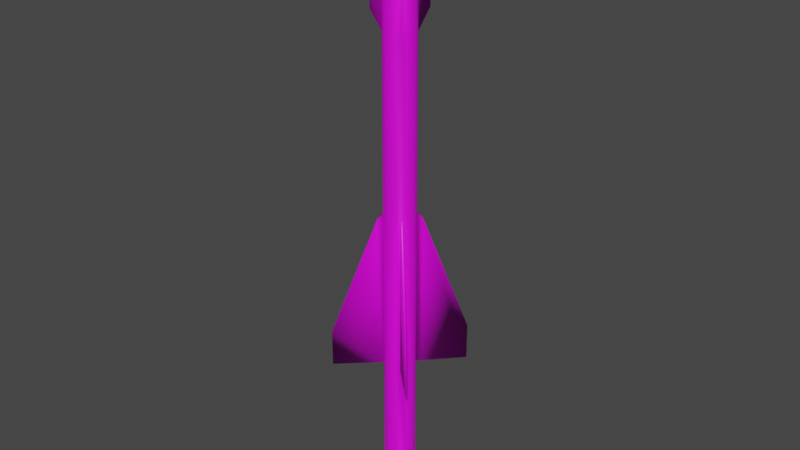 # Source: R-23R.blend  (saved by Blender 2.80.75; exported with 4.5.12 LTS)
import bpy
from mathutils import Matrix  # noqa: F401  (used for matrix-valued properties, if any)

bpy.ops.wm.read_factory_settings(use_empty=True)
scene = bpy.context.scene
scene.name = 'Scene'

# ---- collections
col_collection = bpy.data.collections.new('Collection'); scene.collection.children.link(col_collection)

# ---- images (referenced by path relative to the original .blend; pixels are not part of the script)
import os
ASSET_DIR = os.environ.get("B2B_ASSET_DIR", "")  # directory of the original .blend (textures are referenced by path, not embedded)
HERE = os.path.dirname(os.path.abspath(__file__))  # packed textures are extracted next to this script under _unpacked/

def load_image(name, relpath, width, height, colorspace="sRGB"):
    """Load a texture the original file referenced (path relative to the .blend, or extracted next to this script)."""
    p = next((c for c in (os.path.join(HERE, relpath), os.path.join(ASSET_DIR, relpath)) if relpath and os.path.exists(c)), "")
    if p:
        img = bpy.data.images.load(p, check_existing=True)
        img.name = name
    else:  # same state as the original file: an image datablock whose file is absent (Cycles renders it pink)
        img = bpy.data.images.new(name, width, height)
        img.source = "FILE"
        img.filepath = "//" + (relpath or name)
    img.colorspace_settings.name = colorspace
    return img
img_r_23_png = load_image('R-23.png', 'R-23.png', 1024, 1024, 'sRGB')

# ---- materials (node trees are filled in below, after node groups)
mat_r23 = bpy.data.materials.new('R23')
mat_r23.use_transparent_shadow = False

# ---- material node trees
mat_r23.use_nodes = True; mat_r23.node_tree.nodes.clear()
_N = mat_r23.node_tree.nodes; _L = mat_r23.node_tree.links
n0 = _N.new('ShaderNodeOutputMaterial'); n0.name = 'Material Output'; n0.location = (300, 300)
n1 = _N.new('ShaderNodeBsdfPrincipled'); n1.name = 'Principled BSDF'; n1.location = (10, 300)
n1.distribution = 'GGX'
n1.subsurface_method = 'BURLEY'
n1.inputs[3].default_value = 1.45
n1.inputs[27].default_value = (0.0, 0.0, 0.0, 1.0)
n1.inputs[28].default_value = 1.0
n2 = _N.new('ShaderNodeTexImage'); n2.name = 'Image Texture'; n2.location = (-287, 206)
n2.image = img_r_23_png
_L.new(n1.outputs[0], n0.inputs[0])
_L.new(n2.outputs[0], n1.inputs[0])
n0.is_active_output = True

# ---- world
world_world = bpy.data.worlds.new('World'); scene.world = world_world
world_world.use_nodes = True; world_world.node_tree.nodes.clear()
_N = world_world.node_tree.nodes; _L = world_world.node_tree.links
n0 = _N.new('ShaderNodeOutputWorld'); n0.name = 'World Output'; n0.location = (300, 300)
n1 = _N.new('ShaderNodeBackground'); n1.name = 'Background'; n1.location = (10, 300)
n1.inputs[0].default_value = (0.05088, 0.05088, 0.05088, 1.0)
_L.new(n1.outputs[0], n0.inputs[0])
n0.is_active_output = True
world_world.color = (0.05088, 0.05088, 0.05088)
world_world.use_sun_shadow = False
world_world.sun_shadow_jitter_overblur = 0.0

# ---- meshes
me_cylinder = bpy.data.meshes.new('Cylinder')
me_cylinder.from_pydata([(-0.5063, 0.6174, -19.58), (-0.6341, 0.7732, 16.16), (-0.3761, 0.7043, -19.58), (-0.4711, 0.8821, 16.16), (-0.2315, 0.7642, -19.58), (-0.2899, 0.957, 16.16), (-0.07797, 0.7946, -19.58), (-0.09765, 0.9952, 16.16), (0.07856, 0.7946, -19.58), (0.09839, 0.9951, 16.16), (0.2321, 0.764, -19.58), (0.2906, 0.9568, 16.16), (0.3767, 0.704, -19.58), (0.4717, 0.8817, 16.16), (0.5068, 0.617, -19.58), (0.6347, 0.7728, 16.16), (0.6174, 0.5063, -19.58), (0.7732, 0.6341, 16.16), (0.7043, 0.3761, -19.58), (0.8821, 0.4711, 16.16), (0.7642, 0.2315, -19.58), (0.957, 0.2899, 16.16), (0.7946, 0.07797, -19.58), (0.9952, 0.09765, 16.16), (0.7946, -0.07856, -19.58), (0.9951, -0.09839, 16.16), (0.764, -0.2321, -19.58), (0.9568, -0.2906, 16.16), (0.704, -0.3767, -19.58), (0.8817, -0.4717, 16.16), (0.617, -0.5068, -19.58), (0.7728, -0.6347, 16.16), (0.5063, -0.6174, -19.58), (0.6341, -0.7732, 16.16), (0.3761, -0.7043, -19.58), (0.4711, -0.8821, 16.16), (0.2315, -0.7642, -19.58), (0.2899, -0.957, 16.16), (0.07797, -0.7946, -19.58), (0.09765, -0.9952, 16.16), (-0.07856, -0.7946, -19.58), (-0.09839, -0.9951, 16.16), (-0.2321, -0.764, -19.58), (-0.2906, -0.9568, 16.16), (-0.3767, -0.704, -19.58), (-0.4717, -0.8817, 16.16), (-0.5068, -0.617, -19.58), (-0.6347, -0.7728, 16.16), (-0.6174, -0.5063, -19.58), (-0.7732, -0.6341, 16.16), (-0.7043, -0.3761, -19.58), (-0.8821, -0.4711, 16.16), (-0.7642, -0.2315, -19.58), (-0.957, -0.2899, 16.16), (-0.7946, -0.07797, -19.58), (-0.9952, -0.09765, 16.16), (-0.7946, 0.07856, -19.58), (-0.9951, 0.09839, 16.16), (-0.764, 0.2321, -19.58), (-0.9568, 0.2906, 16.16), (-0.704, 0.3767, -19.58), (-0.8817, 0.4717, 16.16), (-0.617, 0.5068, -19.58), (-0.7728, 0.6347, 16.16), (-0.4096, 0.767, 16.96), (-0.5514, 0.6723, 16.96), (-0.2521, 0.8322, 16.96), (-0.08491, 0.8654, 16.96), (0.08555, 0.8653, 16.96), (0.2527, 0.832, 16.96), (0.4102, 0.7667, 16.96), (0.5519, 0.6719, 16.96), (0.6723, 0.5514, 16.96), (0.767, 0.4096, 16.96), (0.8322, 0.2521, 16.96), (0.8654, 0.08491, 16.96), (0.8653, -0.08555, 16.96), (0.832, -0.2527, 16.96), (0.7667, -0.4102, 16.96), (0.6719, -0.5519, 16.96), (0.5514, -0.6723, 16.96), (0.4096, -0.767, 16.96), (0.2521, -0.8322, 16.96), (0.0849, -0.8654, 16.96), (-0.08555, -0.8653, 16.96), (-0.2527, -0.832, 16.96), (-0.4102, -0.7667, 16.96), (-0.5519, -0.6719, 16.96), (-0.6723, -0.5514, 16.96), (-0.767, -0.4096, 16.96), (-0.8322, -0.2521, 16.96), (-0.8654, -0.0849, 16.96), (-0.8653, 0.08555, 16.96), (-0.832, 0.2527, 16.96), (-0.7667, 0.4102, 16.96), (-0.6719, 0.5519, 16.96), (-0.3536, 0.6621, 17.64), (-0.4759, 0.5804, 17.64), (-0.2176, 0.7183, 17.64), (-0.07329, 0.747, 17.64), (0.07384, 0.7469, 17.64), (0.2181, 0.7182, 17.64), (0.3541, 0.6618, 17.64), (0.4764, 0.58, 17.64), (0.5804, 0.4759, 17.64), (0.6621, 0.3536, 17.64), (0.7183, 0.2176, 17.64), (0.747, 0.07329, 17.64), (0.7469, -0.07384, 17.64), (0.7182, -0.2181, 17.64), (0.6618, -0.3541, 17.64), (0.58, -0.4764, 17.64), (0.4759, -0.5804, 17.64), (0.3536, -0.6621, 17.64), (0.2176, -0.7183, 17.64), (0.07329, -0.747, 17.64), (-0.07385, -0.7469, 17.64), (-0.2181, -0.7182, 17.64), (-0.3541, -0.6618, 17.64), (-0.4764, -0.58, 17.64), (-0.5804, -0.4759, 17.64), (-0.6621, -0.3536, 17.64), (-0.7183, -0.2176, 17.64), (-0.747, -0.07329, 17.64), (-0.7469, 0.07385, 17.64), (-0.7182, 0.2181, 17.64), (-0.6618, 0.3541, 17.64), (-0.58, 0.4764, 17.64), (-0.2687, 0.5031, 18.21), (-0.3617, 0.441, 18.21), (-0.1654, 0.5459, 18.21), (-0.05569, 0.5676, 18.21), (0.05611, 0.5676, 18.21), (0.1658, 0.5457, 18.21), (0.269, 0.5029, 18.21), (0.362, 0.4408, 18.21), (0.441, 0.3617, 18.21), (0.5031, 0.2687, 18.21), (0.5459, 0.1654, 18.21), (0.5676, 0.05569, 18.21), (0.5676, -0.05611, 18.21), (0.5457, -0.1658, 18.21), (0.5029, -0.269, 18.21), (0.4408, -0.362, 18.21), (0.3617, -0.441, 18.21), (0.2687, -0.5031, 18.21), (0.1654, -0.5459, 18.21), (0.05569, -0.5676, 18.21), (-0.05612, -0.5676, 18.21), (-0.1658, -0.5457, 18.21), (-0.269, -0.5029, 18.21), (-0.362, -0.4408, 18.21), (-0.441, -0.3617, 18.21), (-0.5031, -0.2687, 18.21), (-0.5459, -0.1654, 18.21), (-0.5676, -0.05569, 18.21), (-0.5676, 0.05612, 18.21), (-0.5457, 0.1658, 18.21), (-0.5029, 0.269, 18.21), (-0.4408, 0.362, 18.21), (-0.1663, 0.3114, 18.88), (-0.2239, 0.273, 18.88), (-0.1024, 0.3379, 18.88), (-0.03448, 0.3514, 18.88), (0.03474, 0.3514, 18.88), (0.1026, 0.3378, 18.88), (0.1666, 0.3113, 18.88), (0.2241, 0.2728, 18.88), (0.273, 0.2239, 18.88), (0.3114, 0.1663, 18.88), (0.3379, 0.1024, 18.88), (0.3514, 0.03448, 18.88), (0.3514, -0.03474, 18.88), (0.3378, -0.1026, 18.88), (0.3113, -0.1666, 18.88), (0.2728, -0.2241, 18.88), (0.2239, -0.273, 18.88), (0.1663, -0.3114, 18.88), (0.1024, -0.3379, 18.88), (0.03448, -0.3514, 18.88), (-0.03474, -0.3514, 18.88), (-0.1026, -0.3378, 18.88), (-0.1666, -0.3113, 18.88), (-0.2241, -0.2728, 18.88), (-0.273, -0.2239, 18.88), (-0.3114, -0.1663, 18.88), (-0.3379, -0.1024, 18.88), (-0.3514, -0.03448, 18.88), (-0.3514, 0.03474, 18.88), (-0.3378, 0.1026, 18.88), (-0.3113, 0.1666, 18.88), (-0.2728, 0.2241, 18.88), (-1.869e-06, 7.511e-07, 19.69), (-0.6341, 0.7732, -9.461), (-0.4711, 0.8821, -9.461), (-0.2899, 0.957, -9.461), (-0.09765, 0.9952, -9.461), (0.09839, 0.9951, -9.461), (0.2906, 0.9568, -9.461), (0.4717, 0.8817, -9.461), (0.6347, 0.7728, -9.461), (0.7732, 0.6341, -9.461), (0.8821, 0.4711, -9.461), (0.957, 0.2899, -9.461), (0.9952, 0.09765, -9.461), (0.9951, -0.09839, -9.461), (0.9568, -0.2906, -9.461), (0.8817, -0.4717, -9.461), (0.7728, -0.6347, -9.461), (0.6341, -0.7732, -9.461), (0.4711, -0.8821, -9.461), (0.2899, -0.957, -9.461), (0.09765, -0.9952, -9.461), (-0.09839, -0.9951, -9.461), (-0.2906, -0.9568, -9.461), (-0.4717, -0.8817, -9.461), (-0.6347, -0.7728, -9.461), (-0.7732, -0.6341, -9.461), (-0.8821, -0.4711, -9.461), (-0.957, -0.2899, -9.461), (-0.9952, -0.09765, -9.461), (-0.9951, 0.09839, -9.461), (-0.9568, 0.2906, -9.461), (-0.8817, 0.4717, -9.461), (-0.7728, 0.6347, -9.461), (-0.6341, 0.7732, 0.8586), (-0.4711, 0.8821, 0.8586), (-0.2899, 0.957, 0.8586), (-0.09765, 0.9952, 0.8586), (0.09839, 0.9951, 0.8586), (0.2906, 0.9568, 0.8586), (0.4717, 0.8817, 0.8586), (0.6347, 0.7728, 0.8586), (0.7732, 0.6341, 0.8586), (0.8821, 0.4711, 0.8586), (0.957, 0.2899, 0.8586), (0.9952, 0.09765, 0.8586), (0.9951, -0.09839, 0.8586), (0.9568, -0.2906, 0.8586), (0.8817, -0.4717, 0.8586), (0.7728, -0.6347, 0.8586), (0.6341, -0.7732, 0.8586), (0.4711, -0.8821, 0.8586), (0.2899, -0.957, 0.8586), (0.09765, -0.9952, 0.8586), (-0.09839, -0.9951, 0.8586), (-0.2906, -0.9568, 0.8586), (-0.4717, -0.8817, 0.8586), (-0.6347, -0.7728, 0.8586), (-0.7732, -0.6341, 0.8586), (-0.8821, -0.4711, 0.8586), (-0.957, -0.2899, 0.8586), (-0.9952, -0.09765, 0.8586), (-0.9951, 0.09839, 0.8586), (-0.9568, 0.2906, 0.8586), (-0.8817, 0.4717, 0.8586), (-0.7728, 0.6347, 0.8586), (-0.6341, 0.7732, 11.82), (-0.4711, 0.8821, 11.82), (-0.2899, 0.957, 11.82), (-0.09765, 0.9952, 11.82), (0.09839, 0.9951, 11.82), (0.2906, 0.9568, 11.82), (0.4717, 0.8817, 11.82), (0.6347, 0.7728, 11.82), (0.7732, 0.6341, 11.82), (0.8821, 0.4711, 11.82), (0.957, 0.2899, 11.82), (0.9952, 0.09765, 11.82), (0.9951, -0.09839, 11.82), (0.9568, -0.2906, 11.82), (0.8817, -0.4717, 11.82), (0.7728, -0.6347, 11.82), (0.6341, -0.7732, 11.82), (0.4711, -0.8821, 11.82), (0.2899, -0.957, 11.82), (0.09765, -0.9952, 11.82), (-0.09839, -0.9951, 11.82), (-0.2906, -0.9568, 11.82), (-0.4717, -0.8817, 11.82), (-0.6347, -0.7728, 11.82), (-0.7732, -0.6341, 11.82), (-0.8821, -0.4711, 11.82), (-0.957, -0.2899, 11.82), (-0.9952, -0.09765, 11.82), (-0.9951, 0.09839, 11.82), (-0.9568, 0.2906, 11.82), (-0.8817, 0.4717, 11.82), (-0.7728, 0.6347, 11.82), (-0.6341, 0.7732, 15.19), (-0.4711, 0.8821, 15.19), (-0.2899, 0.957, 15.19), (-0.09765, 0.9952, 15.19), (0.09839, 0.9951, 15.19), (0.2906, 0.9568, 15.19), (0.4717, 0.8817, 15.19), (0.6347, 0.7728, 15.19), (0.7732, 0.6341, 15.19), (0.8821, 0.4711, 15.19), (0.957, 0.2899, 15.19), (0.9952, 0.09765, 15.19), (0.9951, -0.09839, 15.19), (0.9568, -0.2906, 15.19), (0.8817, -0.4717, 15.19), (0.7728, -0.6347, 15.19), (0.6341, -0.7732, 15.19), (0.4711, -0.8821, 15.19), (0.2899, -0.957, 15.19), (0.09765, -0.9952, 15.19), (-0.09839, -0.9951, 15.19), (-0.2906, -0.9568, 15.19), (-0.4717, -0.8817, 15.19), (-0.6347, -0.7728, 15.19), (-0.7732, -0.6341, 15.19), (-0.8821, -0.4711, 15.19), (-0.957, -0.2899, 15.19), (-0.9952, -0.09765, 15.19), (-0.9951, 0.09839, 15.19), (-0.9568, 0.2906, 15.19), (-0.8817, 0.4717, 15.19), (-0.7728, 0.6347, 15.19), (-0.4711, 0.8821, -19.33), (-0.2899, 0.957, -19.33), (-0.09765, 0.9952, -19.33), (0.09839, 0.9951, -19.33), (0.2906, 0.9568, -19.33), (0.4717, 0.8817, -19.33), (0.6347, 0.7728, -19.33), (0.7732, 0.6341, -19.33), (0.8821, 0.4711, -19.33), (0.957, 0.2899, -19.33), (0.9952, 0.09765, -19.33), (0.9951, -0.09839, -19.33), (0.9568, -0.2906, -19.33), (0.8817, -0.4717, -19.33), (0.7728, -0.6347, -19.33), (0.6341, -0.7732, -19.33), (0.4711, -0.8821, -19.33), (0.2899, -0.957, -19.33), (0.09765, -0.9952, -19.33), (-0.09838, -0.9951, -19.33), (-0.2906, -0.9568, -19.33), (-0.4717, -0.8817, -19.33), (-0.6347, -0.7728, -19.33), (-0.7732, -0.6341, -19.33), (-0.8821, -0.4711, -19.33), (-0.957, -0.2899, -19.33), (-0.9952, -0.09765, -19.33), (-0.9951, 0.09839, -19.33), (-0.9568, 0.2906, -19.33), (-0.8817, 0.4717, -19.33), (-0.7728, 0.6347, -19.33), (-0.6341, 0.7732, -19.33), (-0.6341, 0.7732, -17.39), (-0.4711, 0.8821, -17.39), (-0.2899, 0.957, -17.39), (-0.09765, 0.9952, -17.39), (0.09839, 0.9951, -17.39), (0.2906, 0.9568, -17.39), (0.4717, 0.8817, -17.39), (0.6347, 0.7728, -17.39), (0.7732, 0.6341, -17.39), (0.8821, 0.4711, -17.39), (0.957, 0.2899, -17.39), (0.9952, 0.09765, -17.39), (0.9951, -0.09839, -17.39), (0.9568, -0.2906, -17.39), (0.8817, -0.4717, -17.39), (0.7728, -0.6347, -17.39), (0.6341, -0.7732, -17.39), (0.4711, -0.8821, -17.39), (0.2899, -0.957, -17.39), (0.09765, -0.9952, -17.39), (-0.09838, -0.9951, -17.39), (-0.2906, -0.9568, -17.39), (-0.4717, -0.8817, -17.39), (-0.6347, -0.7728, -17.39), (-0.7732, -0.6341, -17.39), (-0.8821, -0.4711, -17.39), (-0.957, -0.2899, -17.39), (-0.9952, -0.09765, -17.39), (-0.9951, 0.09839, -17.39), (-0.9568, 0.2906, -17.39), (-0.8817, 0.4717, -17.39), (-0.7728, 0.6347, -17.39), (0.9983, -0.8603, 0.5396), (0.9983, -0.8603, -9.461), (0.8596, -0.9989, 0.5396), (0.8596, -0.9989, -9.461), (2.958, -2.961, -7.117), (2.958, -2.961, -9.461), (-0.9983, 0.8603, 0.5396), (-0.9983, 0.8603, -9.461), (-0.8596, 0.9989, -9.461), (-0.8596, 0.9989, 0.5396), (-2.958, 2.961, -7.117), (-2.958, 2.961, -9.461), (1.889, 1.887, -17.87), (1.607, 1.605, -19.17), (0.8603, 0.9983, 0.5396), (0.8603, 0.9983, -9.461), (0.9989, 0.8596, 0.5396), (0.9989, 0.8596, -9.461), (2.961, 2.958, -7.117), (2.961, 2.958, -9.461), (-0.8603, -0.9983, 0.5396), (-0.8603, -0.9983, -9.461), (-0.9989, -0.8596, 0.5396), (-0.9989, -0.8596, -9.461), (-2.961, -2.958, -7.117), (-2.961, -2.958, -9.461), (1.154, -1.155, 13.1), (1.154, -1.155, 14.0), (-1.889, -1.887, -17.87), (-1.607, -1.605, -19.17), (-1.154, 1.155, 13.1), (-1.154, 1.155, 14.0), (-1.887, 1.889, -17.87), (-1.605, 1.607, -19.17), (1.887, -1.889, -17.87), (1.605, -1.607, -19.17), (-1.155, -1.154, 14.0), (-1.155, -1.154, 13.1), (1.155, 1.154, 14.0), (1.155, 1.154, 13.1), (-0.6341, 0.7732, -19.58), (-0.4711, 0.8821, -19.58), (-0.2899, 0.957, -19.58), (-0.09765, 0.9952, -19.58), (0.09839, 0.9951, -19.58), (0.2906, 0.9568, -19.58), (0.4717, 0.8817, -19.58), (0.6347, 0.7728, -19.58), (0.7732, 0.6341, -19.58), (0.8821, 0.4711, -19.58), (0.957, 0.2899, -19.58), (0.9952, 0.09765, -19.58), (0.9951, -0.09839, -19.58), (0.9568, -0.2906, -19.58), (0.8817, -0.4717, -19.58), (0.7728, -0.6347, -19.58), (0.6341, -0.7732, -19.58), (0.4711, -0.8821, -19.58), (0.2899, -0.957, -19.58), (0.09765, -0.9952, -19.58), (-0.09838, -0.9951, -19.58), (-0.2906, -0.9568, -19.58), (-0.4717, -0.8817, -19.58), (-0.6347, -0.7728, -19.58), (-0.7732, -0.6341, -19.58), (-0.8821, -0.4711, -19.58), (-0.957, -0.2899, -19.58), (-0.9952, -0.09765, -19.58), (-0.9951, 0.09839, -19.58), (-0.9568, 0.2906, -19.58), (-0.8817, 0.4717, -19.58), (-0.7728, 0.6347, -19.58), (-0.5063, 0.6174, -17.97), (-0.3761, 0.7043, -17.97), (-0.2315, 0.7642, -17.97), (-0.07797, 0.7946, -17.97), (0.07856, 0.7946, -17.97), (0.2321, 0.764, -17.97), (0.3767, 0.704, -17.97), (0.5068, 0.617, -17.97), (0.6174, 0.5063, -17.97), (0.7043, 0.3761, -17.97), (0.7642, 0.2315, -17.97), (0.7946, 0.07797, -17.97), (0.7946, -0.07856, -17.97), (0.764, -0.2321, -17.97), (0.704, -0.3767, -17.97), (0.617, -0.5068, -17.97), (0.5063, -0.6174, -17.97), (0.3761, -0.7043, -17.97), (0.2315, -0.7642, -17.97), (0.07797, -0.7946, -17.97), (-0.07856, -0.7946, -17.97), (-0.2321, -0.764, -17.97), (-0.3767, -0.704, -17.97), (-0.5068, -0.617, -17.97), (-0.6174, -0.5063, -17.97), (-0.7043, -0.3761, -17.97), (-0.7642, -0.2315, -17.97), (-0.7946, -0.07797, -17.97), (-0.7946, 0.07856, -17.97), (-0.764, 0.2321, -17.97), (-0.704, 0.3767, -17.97), (-0.617, 0.5068, -17.97), (-0.2903, 0.354, -17.97), (-0.2157, 0.4038, -17.97), (-0.1327, 0.4382, -17.97), (-0.0447, 0.4556, -17.97), (0.04505, 0.4556, -17.97), (0.1331, 0.4381, -17.97), (0.216, 0.4037, -17.97), (0.2906, 0.3538, -17.97), (0.354, 0.2903, -17.97), (0.4038, 0.2157, -17.97), (0.4382, 0.1327, -17.97), (0.4556, 0.04471, -17.97), (0.4556, -0.04504, -17.97), (0.4381, -0.1331, -17.97), (0.4037, -0.216, -17.97), (0.3538, -0.2906, -17.97), (0.2903, -0.354, -17.97), (0.2157, -0.4038, -17.97), (0.1327, -0.4382, -17.97), (0.04471, -0.4556, -17.97), (-0.04504, -0.4556, -17.97), (-0.1331, -0.4381, -17.97), (-0.216, -0.4037, -17.97), (-0.2906, -0.3538, -17.97), (-0.354, -0.2903, -17.97), (-0.4038, -0.2157, -17.97), (-0.4382, -0.1327, -17.97), (-0.4556, -0.04471, -17.97), (-0.4556, 0.04504, -17.97), (-0.4381, 0.1331, -17.97), (-0.4037, 0.216, -17.97), (-0.3538, 0.2906, -17.97), (-0.2903, 0.354, -17.97), (-0.2157, 0.4038, -17.97), (-0.1327, 0.4382, -17.97), (-0.0447, 0.4556, -17.97), (0.04505, 0.4556, -17.97), (0.1331, 0.4381, -17.97), (0.216, 0.4037, -17.97), (0.2906, 0.3538, -17.97), (0.354, 0.2903, -17.97), (0.4038, 0.2157, -17.97), (0.4382, 0.1327, -17.97), (0.4556, 0.04471, -17.97), (0.4556, -0.04504, -17.97), (0.4381, -0.1331, -17.97), (0.4037, -0.216, -17.97), (0.3538, -0.2906, -17.97), (0.2903, -0.354, -17.97), (0.2157, -0.4038, -17.97), (0.1327, -0.4382, -17.97), (0.04471, -0.4556, -17.97), (-0.04504, -0.4556, -17.97), (-0.1331, -0.4381, -17.97), (-0.216, -0.4037, -17.97), (-0.2906, -0.3538, -17.97), (-0.354, -0.2903, -17.97), (-0.4038, -0.2157, -17.97), (-0.4382, -0.1327, -17.97), (-0.4556, -0.04471, -17.97), (-0.4556, 0.04504, -17.97), (-0.4381, 0.1331, -17.97), (-0.4037, 0.216, -17.97), (-0.3538, 0.2906, -17.97), (-0.4362, 0.5319, -19.52), (-0.3241, 0.6068, -19.52), (-0.1994, 0.6584, -19.52), (-0.06717, 0.6846, -19.52), (0.06768, 0.6846, -19.52), (0.1999, 0.6582, -19.52), (0.3245, 0.6066, -19.52), (0.4366, 0.5316, -19.52), (0.5319, 0.4362, -19.52), (0.6068, 0.3241, -19.52), (0.6584, 0.1994, -19.52), (0.6846, 0.06717, -19.52), (0.6846, -0.06768, -19.52), (0.6582, -0.1999, -19.52), (0.6066, -0.3245, -19.52), (0.5316, -0.4366, -19.52), (0.4362, -0.5319, -19.52), (0.3241, -0.6068, -19.52), (0.1994, -0.6584, -19.52), (0.06718, -0.6846, -19.52), (-0.06768, -0.6846, -19.52), (-0.1999, -0.6582, -19.52), (-0.3245, -0.6066, -19.52), (-0.4366, -0.5316, -19.52), (-0.5319, -0.4362, -19.52), (-0.6068, -0.3241, -19.52), (-0.6584, -0.1994, -19.52), (-0.6846, -0.06717, -19.52), (-0.6846, 0.06768, -19.52), (-0.6582, 0.1999, -19.52), (-0.6066, 0.3245, -19.52), (-0.5316, 0.4366, -19.52), (-0.3736, 0.4556, -19.52), (-0.2775, 0.5197, -19.52), (-0.1708, 0.5639, -19.52), (-0.05753, 0.5864, -19.52), (0.05797, 0.5863, -19.52), (0.1712, 0.5638, -19.52), (0.2779, 0.5195, -19.52), (0.3739, 0.4553, -19.52), (0.4556, 0.3736, -19.52), (0.5197, 0.2775, -19.52), (0.5639, 0.1708, -19.52), (0.5864, 0.05753, -19.52), (0.5863, -0.05797, -19.52), (0.5638, -0.1712, -19.52), (0.5195, -0.2779, -19.52), (0.4553, -0.3739, -19.52), (0.3736, -0.4556, -19.52), (0.2775, -0.5197, -19.52), (0.1708, -0.5639, -19.52), (0.05753, -0.5864, -19.52), (-0.05797, -0.5863, -19.52), (-0.1712, -0.5638, -19.52), (-0.2779, -0.5195, -19.52), (-0.3739, -0.4553, -19.52), (-0.4556, -0.3736, -19.52), (-0.5197, -0.2775, -19.52), (-0.5639, -0.1708, -19.52), (-0.5864, -0.05753, -19.52), (-0.5863, 0.05797, -19.52), (-0.5638, 0.1712, -19.52), (-0.5195, 0.2779, -19.52), (-0.4553, 0.3739, -19.52), (-0.2379, 0.2901, -18.22), (-0.1767, 0.3309, -18.22), (-0.1088, 0.359, -18.22), (-0.03663, 0.3733, -18.22), (0.03691, 0.3733, -18.22), (0.109, 0.3589, -18.22), (0.177, 0.3308, -18.22), (0.2381, 0.2899, -18.22), (0.2901, 0.2379, -18.22), (0.3309, 0.1767, -18.22), (0.359, 0.1088, -18.22), (0.3733, 0.03663, -18.22), (0.3733, -0.03691, -18.22), (0.3589, -0.109, -18.22), (0.3308, -0.177, -18.22), (0.2899, -0.2381, -18.22), (0.2379, -0.2901, -18.22), (0.1767, -0.3309, -18.22), (0.1088, -0.359, -18.22), (0.03663, -0.3733, -18.22), (-0.03691, -0.3733, -18.22), (-0.109, -0.3589, -18.22), (-0.177, -0.3308, -18.22), (-0.2381, -0.2899, -18.22), (-0.2901, -0.2379, -18.22), (-0.3309, -0.1767, -18.22), (-0.359, -0.1088, -18.22), (-0.3733, -0.03663, -18.22), (-0.3733, 0.03691, -18.22), (-0.3589, 0.109, -18.22), (-0.3308, 0.177, -18.22), (-0.2899, 0.2381, -18.22)], [], [(289, 1, 3, 290), (290, 3, 5, 291), (291, 5, 7, 292), (292, 7, 9, 293), (293, 9, 11, 294), (294, 11, 13, 295), (295, 13, 15, 296), (296, 15, 17, 297), (297, 17, 19, 298), (298, 19, 21, 299), (299, 21, 23, 300), (300, 23, 25, 301), (301, 25, 27, 302), (302, 27, 29, 303), (303, 29, 31, 304), (304, 31, 33, 305), (305, 33, 35, 306), (306, 35, 37, 307), (307, 37, 39, 308), (308, 39, 41, 309), (309, 41, 43, 310), (310, 43, 45, 311), (311, 45, 47, 312), (312, 47, 49, 313), (313, 49, 51, 314), (314, 51, 53, 315), (315, 53, 55, 316), (316, 55, 57, 317), (317, 57, 59, 318), (318, 59, 61, 319), (51, 49, 88, 89), (319, 61, 63, 320), (320, 63, 1, 289), (34, 36, 475, 474), (83, 82, 114, 115), (7, 5, 66, 67), (25, 23, 75, 76), (43, 41, 84, 85), (61, 59, 93, 94), (17, 15, 71, 72), (35, 33, 80, 81), (53, 51, 89, 90), (9, 7, 67, 68), (27, 25, 76, 77), (45, 43, 85, 86), (63, 61, 94, 95), (19, 17, 72, 73), (37, 35, 81, 82), (55, 53, 90, 91), (11, 9, 68, 69), (29, 27, 77, 78), (47, 45, 86, 87), (3, 1, 65, 64), (1, 63, 95, 65), (21, 19, 73, 74), (39, 37, 82, 83), (57, 55, 91, 92), (13, 11, 69, 70), (31, 29, 78, 79), (49, 47, 87, 88), (5, 3, 64, 66), (23, 21, 74, 75), (41, 39, 83, 84), (59, 57, 92, 93), (15, 13, 70, 71), (33, 31, 79, 80), (118, 117, 149, 150), (70, 69, 101, 102), (84, 83, 115, 116), (71, 70, 102, 103), (85, 84, 116, 117), (72, 71, 103, 104), (86, 85, 117, 118), (73, 72, 104, 105), (87, 86, 118, 119), (74, 73, 105, 106), (88, 87, 119, 120), (75, 74, 106, 107), (89, 88, 120, 121), (76, 75, 107, 108), (90, 89, 121, 122), (77, 76, 108, 109), (91, 90, 122, 123), (78, 77, 109, 110), (64, 65, 97, 96), (92, 91, 123, 124), (79, 78, 110, 111), (66, 64, 96, 98), (93, 92, 124, 125), (80, 79, 111, 112), (67, 66, 98, 99), (94, 93, 125, 126), (81, 80, 112, 113), (68, 67, 99, 100), (95, 94, 126, 127), (82, 81, 113, 114), (69, 68, 100, 101), (65, 95, 127, 97), (153, 152, 184, 185), (105, 104, 136, 137), (119, 118, 150, 151), (106, 105, 137, 138), (120, 119, 151, 152), (107, 106, 138, 139), (121, 120, 152, 153), (108, 107, 139, 140), (122, 121, 153, 154), (109, 108, 140, 141), (123, 122, 154, 155), (110, 109, 141, 142), (96, 97, 129, 128), (124, 123, 155, 156), (111, 110, 142, 143), (98, 96, 128, 130), (125, 124, 156, 157), (112, 111, 143, 144), (99, 98, 130, 131), (126, 125, 157, 158), (113, 112, 144, 145), (100, 99, 131, 132), (127, 126, 158, 159), (114, 113, 145, 146), (101, 100, 132, 133), (97, 127, 159, 129), (115, 114, 146, 147), (102, 101, 133, 134), (116, 115, 147, 148), (103, 102, 134, 135), (117, 116, 148, 149), (104, 103, 135, 136), (188, 187, 192), (140, 139, 171, 172), (154, 153, 185, 186), (141, 140, 172, 173), (155, 154, 186, 187), (142, 141, 173, 174), (128, 129, 161, 160), (156, 155, 187, 188), (143, 142, 174, 175), (130, 128, 160, 162), (157, 156, 188, 189), (144, 143, 175, 176), (131, 130, 162, 163), (158, 157, 189, 190), (145, 144, 176, 177), (132, 131, 163, 164), (159, 158, 190, 191), (146, 145, 177, 178), (133, 132, 164, 165), (129, 159, 191, 161), (147, 146, 178, 179), (134, 133, 165, 166), (148, 147, 179, 180), (135, 134, 166, 167), (149, 148, 180, 181), (136, 135, 167, 168), (150, 149, 181, 182), (137, 136, 168, 169), (151, 150, 182, 183), (138, 137, 169, 170), (152, 151, 183, 184), (139, 138, 170, 171), (175, 174, 192), (162, 160, 192), (189, 188, 192), (176, 175, 192), (163, 162, 192), (190, 189, 192), (177, 176, 192), (164, 163, 192), (191, 190, 192), (178, 177, 192), (165, 164, 192), (161, 191, 192), (179, 178, 192), (166, 165, 192), (180, 179, 192), (167, 166, 192), (181, 180, 192), (168, 167, 192), (182, 181, 192), (169, 168, 192), (183, 182, 192), (170, 169, 192), (184, 183, 192), (171, 170, 192), (185, 184, 192), (172, 171, 192), (186, 185, 192), (173, 172, 192), (187, 186, 192), (174, 173, 192), (160, 161, 192), (384, 224, 193, 353), (383, 223, 224, 384), (382, 222, 223, 383), (381, 221, 222, 382), (380, 220, 221, 381), (379, 219, 220, 380), (378, 218, 219, 379), (377, 217, 218, 378), (376, 216, 217, 377), (375, 215, 216, 376), (374, 214, 215, 375), (373, 213, 214, 374), (372, 212, 213, 373), (371, 211, 212, 372), (370, 210, 211, 371), (369, 209, 210, 370), (368, 208, 209, 369), (367, 207, 208, 368), (366, 206, 207, 367), (365, 205, 206, 366), (364, 204, 205, 365), (363, 203, 204, 364), (362, 202, 203, 363), (361, 201, 202, 362), (360, 200, 201, 361), (359, 199, 200, 360), (358, 198, 199, 359), (357, 197, 198, 358), (356, 196, 197, 357), (355, 195, 196, 356), (354, 194, 195, 355), (353, 193, 194, 354), (193, 224, 392, 393), (223, 255, 256, 224), (222, 254, 255, 223), (221, 253, 254, 222), (220, 252, 253, 221), (219, 251, 252, 220), (218, 250, 251, 219), (217, 249, 250, 218), (216, 248, 405, 406), (215, 247, 248, 216), (214, 246, 247, 215), (213, 245, 246, 214), (212, 244, 245, 213), (211, 243, 244, 212), (210, 242, 243, 211), (209, 241, 242, 210), (208, 240, 385, 386), (207, 239, 240, 208), (206, 238, 239, 207), (205, 237, 238, 206), (204, 236, 237, 205), (203, 235, 236, 204), (202, 234, 235, 203), (201, 233, 234, 202), (201, 200, 400, 402), (199, 231, 232, 200), (198, 230, 231, 199), (197, 229, 230, 198), (196, 228, 229, 197), (195, 227, 228, 196), (194, 226, 227, 195), (193, 225, 226, 194), (256, 288, 257, 225), (255, 287, 288, 256), (254, 286, 287, 255), (253, 285, 286, 254), (252, 284, 285, 253), (251, 283, 284, 252), (250, 282, 283, 251), (249, 281, 282, 250), (248, 280, 281, 249), (247, 279, 280, 248), (246, 278, 279, 247), (245, 277, 278, 246), (244, 276, 277, 245), (243, 275, 276, 244), (242, 274, 275, 243), (241, 273, 274, 242), (240, 272, 273, 241), (239, 271, 272, 240), (238, 270, 271, 239), (237, 269, 270, 238), (236, 268, 269, 237), (235, 267, 268, 236), (234, 266, 267, 235), (233, 265, 266, 234), (232, 264, 265, 233), (231, 263, 264, 232), (230, 262, 263, 231), (229, 261, 262, 230), (228, 260, 261, 229), (227, 259, 260, 228), (226, 258, 259, 227), (225, 257, 258, 226), (257, 288, 415), (287, 319, 320, 288), (286, 318, 319, 287), (285, 317, 318, 286), (284, 316, 317, 285), (283, 315, 316, 284), (282, 314, 315, 283), (281, 313, 314, 282), (281, 280, 422), (279, 311, 312, 280), (278, 310, 311, 279), (277, 309, 310, 278), (276, 308, 309, 277), (275, 307, 308, 276), (274, 306, 307, 275), (273, 305, 306, 274), (305, 273, 411, 412), (271, 303, 304, 272), (270, 302, 303, 271), (269, 301, 302, 270), (268, 300, 301, 269), (267, 299, 300, 268), (266, 298, 299, 267), (265, 297, 298, 266), (264, 296, 423, 424), (263, 295, 296, 264), (262, 294, 295, 263), (261, 293, 294, 262), (260, 292, 293, 261), (259, 291, 292, 260), (258, 290, 291, 259), (257, 289, 290, 258), (425, 352, 321, 426), (426, 321, 322, 427), (427, 322, 323, 428), (428, 323, 324, 429), (429, 324, 325, 430), (430, 325, 326, 431), (431, 326, 327, 432), (432, 327, 328, 433), (433, 328, 329, 434), (434, 329, 330, 435), (435, 330, 331, 436), (436, 331, 332, 437), (437, 332, 333, 438), (438, 333, 334, 439), (439, 334, 335, 440), (440, 335, 336, 441), (441, 336, 337, 442), (442, 337, 338, 443), (443, 338, 339, 444), (444, 339, 340, 445), (445, 340, 341, 446), (446, 341, 342, 447), (447, 342, 343, 448), (448, 343, 344, 449), (449, 344, 345, 450), (450, 345, 346, 451), (451, 346, 347, 452), (452, 347, 348, 453), (453, 348, 349, 454), (454, 349, 350, 455), (455, 350, 351, 456), (456, 351, 352, 425), (352, 353, 354, 321), (321, 354, 355, 322), (322, 355, 356, 323), (323, 356, 357, 324), (324, 357, 358, 325), (325, 358, 359, 326), (326, 359, 360, 327), (361, 328, 398, 397), (328, 361, 362, 329), (329, 362, 363, 330), (330, 363, 364, 331), (331, 364, 365, 332), (332, 365, 366, 333), (333, 366, 367, 334), (334, 367, 368, 335), (335, 368, 419, 420), (336, 369, 370, 337), (337, 370, 371, 338), (338, 371, 372, 339), (339, 372, 373, 340), (340, 373, 374, 341), (341, 374, 375, 342), (342, 375, 376, 343), (343, 376, 413, 414), (344, 377, 378, 345), (345, 378, 379, 346), (346, 379, 380, 347), (347, 380, 381, 348), (348, 381, 382, 349), (349, 382, 383, 350), (350, 383, 384, 351), (353, 352, 418, 417), (388, 386, 390), (209, 208, 386, 388), (240, 241, 387, 385), (241, 209, 388, 387), (328, 327, 398), (386, 385, 389, 390), (385, 387, 389), (387, 388, 390, 389), (394, 393, 396, 395), (256, 225, 394, 391), (224, 256, 391, 392), (225, 193, 393, 394), (289, 257, 415, 416), (392, 391, 395, 396), (391, 394, 395), (393, 392, 396), (399, 401, 403), (232, 233, 401, 399), (233, 201, 402, 401), (200, 232, 399, 400), (360, 361, 397), (401, 402, 404, 403), (402, 400, 404), (400, 399, 403, 404), (406, 405, 409, 410), (249, 217, 408, 407), (217, 216, 406, 408), (248, 249, 407, 405), (327, 360, 397, 398), (405, 407, 409), (407, 408, 410, 409), (408, 406, 410), (320, 289, 416), (344, 343, 414), (376, 377, 413), (377, 344, 414, 413), (351, 384, 417, 418), (352, 351, 418), (384, 353, 417), (288, 320, 416, 415), (336, 335, 420), (368, 369, 419), (369, 336, 420, 419), (272, 304, 412, 411), (273, 272, 411), (304, 305, 412), (312, 313, 421), (280, 312, 421, 422), (313, 281, 422, 421), (265, 264, 424), (296, 297, 423), (297, 265, 424, 423), (2, 0, 425, 426), (4, 2, 426, 427), (6, 4, 427, 428), (8, 6, 428, 429), (10, 8, 429, 430), (12, 10, 430, 431), (14, 12, 431, 432), (16, 14, 432, 433), (18, 16, 433, 434), (20, 18, 434, 435), (22, 20, 435, 436), (24, 22, 436, 437), (26, 24, 437, 438), (28, 26, 438, 439), (30, 28, 439, 440), (32, 30, 440, 441), (34, 32, 441, 442), (36, 34, 442, 443), (38, 36, 443, 444), (40, 38, 444, 445), (42, 40, 445, 446), (44, 42, 446, 447), (46, 44, 447, 448), (48, 46, 448, 449), (50, 48, 449, 450), (52, 50, 450, 451), (54, 52, 451, 452), (56, 54, 452, 453), (58, 56, 453, 454), (60, 58, 454, 455), (62, 60, 455, 456), (0, 62, 456, 425), (476, 477, 509, 508), (8, 10, 462, 461), (62, 0, 457, 488), (36, 38, 476, 475), (10, 12, 463, 462), (38, 40, 477, 476), (12, 14, 464, 463), (40, 42, 478, 477), (14, 16, 465, 464), (42, 44, 479, 478), (16, 18, 466, 465), (44, 46, 480, 479), (18, 20, 467, 466), (46, 48, 481, 480), (20, 22, 468, 467), (48, 50, 482, 481), (22, 24, 469, 468), (50, 52, 483, 482), (24, 26, 470, 469), (52, 54, 484, 483), (26, 28, 471, 470), (0, 2, 458, 457), (54, 56, 485, 484), (28, 30, 472, 471), (2, 4, 459, 458), (56, 58, 486, 485), (30, 32, 473, 472), (4, 6, 460, 459), (58, 60, 487, 486), (32, 34, 474, 473), (6, 8, 461, 460), (60, 62, 488, 487), (511, 512, 544, 543), (463, 464, 496, 495), (477, 478, 510, 509), (464, 465, 497, 496), (478, 479, 511, 510), (465, 466, 498, 497), (479, 480, 512, 511), (466, 467, 499, 498), (480, 481, 513, 512), (467, 468, 500, 499), (481, 482, 514, 513), (468, 469, 501, 500), (482, 483, 515, 514), (469, 470, 502, 501), (483, 484, 516, 515), (470, 471, 503, 502), (457, 458, 490, 489), (484, 485, 517, 516), (471, 472, 504, 503), (458, 459, 491, 490), (485, 486, 518, 517), (472, 473, 505, 504), (459, 460, 492, 491), (486, 487, 519, 518), (473, 474, 506, 505), (460, 461, 493, 492), (487, 488, 520, 519), (474, 475, 507, 506), (461, 462, 494, 493), (488, 457, 489, 520), (475, 476, 508, 507), (462, 463, 495, 494), (546, 547, 579, 578), (498, 499, 531, 530), (512, 513, 545, 544), (499, 500, 532, 531), (513, 514, 546, 545), (500, 501, 533, 532), (514, 515, 547, 546), (501, 502, 534, 533), (515, 516, 548, 547), (502, 503, 535, 534), (489, 490, 522, 521), (516, 517, 549, 548), (503, 504, 536, 535), (490, 491, 523, 522), (517, 518, 550, 549), (504, 505, 537, 536), (491, 492, 524, 523), (518, 519, 551, 550), (505, 506, 538, 537), (492, 493, 525, 524), (519, 520, 552, 551), (506, 507, 539, 538), (493, 494, 526, 525), (520, 489, 521, 552), (507, 508, 540, 539), (494, 495, 527, 526), (508, 509, 541, 540), (495, 496, 528, 527), (509, 510, 542, 541), (496, 497, 529, 528), (510, 511, 543, 542), (497, 498, 530, 529), (581, 582, 614, 613), (533, 534, 566, 565), (547, 548, 580, 579), (534, 535, 567, 566), (521, 522, 554, 553), (548, 549, 581, 580), (535, 536, 568, 567), (522, 523, 555, 554), (549, 550, 582, 581), (536, 537, 569, 568), (523, 524, 556, 555), (550, 551, 583, 582), (537, 538, 570, 569), (524, 525, 557, 556), (551, 552, 584, 583), (538, 539, 571, 570), (525, 526, 558, 557), (552, 521, 553, 584), (539, 540, 572, 571), (526, 527, 559, 558), (540, 541, 573, 572), (527, 528, 560, 559), (541, 542, 574, 573), (528, 529, 561, 560), (542, 543, 575, 574), (529, 530, 562, 561), (543, 544, 576, 575), (530, 531, 563, 562), (544, 545, 577, 576), (531, 532, 564, 563), (545, 546, 578, 577), (532, 533, 565, 564), (616, 585, 617, 648), (568, 569, 601, 600), (555, 556, 588, 587), (582, 583, 615, 614), (569, 570, 602, 601), (556, 557, 589, 588), (583, 584, 616, 615), (570, 571, 603, 602), (557, 558, 590, 589), (584, 553, 585, 616), (571, 572, 604, 603), (558, 559, 591, 590), (572, 573, 605, 604), (559, 560, 592, 591), (573, 574, 606, 605), (560, 561, 593, 592), (574, 575, 607, 606), (561, 562, 594, 593), (575, 576, 608, 607), (562, 563, 595, 594), (576, 577, 609, 608), (563, 564, 596, 595), (577, 578, 610, 609), (564, 565, 597, 596), (578, 579, 611, 610), (565, 566, 598, 597), (579, 580, 612, 611), (566, 567, 599, 598), (553, 554, 586, 585), (580, 581, 613, 612), (567, 568, 600, 599), (554, 555, 587, 586), (617, 618, 619, 620, 621, 622, 623, 624, 625, 626, 627, 628, 629, 630, 631, 632, 633, 634, 635, 636, 637, 638, 639, 640, 641, 642, 643, 644, 645, 646, 647, 648), (603, 604, 636, 635), (590, 591, 623, 622), (604, 605, 637, 636), (591, 592, 624, 623), (605, 606, 638, 637), (592, 593, 625, 624), (606, 607, 639, 638), (593, 594, 626, 625), (607, 608, 640, 639), (594, 595, 627, 626), (608, 609, 641, 640), (595, 596, 628, 627), (609, 610, 642, 641), (596, 597, 629, 628), (610, 611, 643, 642), (597, 598, 630, 629), (611, 612, 644, 643), (598, 599, 631, 630), (585, 586, 618, 617), (612, 613, 645, 644), (599, 600, 632, 631), (586, 587, 619, 618), (613, 614, 646, 645), (600, 601, 633, 632), (587, 588, 620, 619), (614, 615, 647, 646), (601, 602, 634, 633), (588, 589, 621, 620), (615, 616, 648, 647), (602, 603, 635, 634), (589, 590, 622, 621)])
me_cylinder.polygons.foreach_set('use_smooth', [True] * 661)
_uv = me_cylinder.uv_layers.new(name='UVMap')
_uv.uv.foreach_set('vector', [0.558, 0.8339, 0.558, 0.8542, 0.554, 0.8543, 0.554, 0.834, 0.554, 0.834, 0.554, 0.8543, 0.5503, 0.8545, 0.5503, 0.8341, 0.5503, 0.8341, 0.5503, 0.8545, 0.5471, 0.8547, 0.5471, 0.8343, 0.5472, 0.834, 0.5472, 0.8544, 0.5503, 0.8542, 0.5503, 0.8338, 0.5503, 0.8338, 0.5503, 0.8542, 0.5539, 0.854, 0.5539, 0.8337, 0.5539, 0.8337, 0.5539, 0.854, 0.5579, 0.8539, 0.5579, 0.8336, 0.5579, 0.8336, 0.5579, 0.8539, 0.562, 0.8539, 0.562, 0.8335, 0.562, 0.8335, 0.562, 0.8539, 0.5661, 0.8539, 0.5661, 0.8335, 0.5661, 0.8335, 0.5661, 0.8539, 0.5701, 0.854, 0.5701, 0.8336, 0.5701, 0.8336, 0.5701, 0.854, 0.5737, 0.8541, 0.5737, 0.8338, 0.5737, 0.8338, 0.5737, 0.8541, 0.577, 0.8543, 0.577, 0.834, 0.5773, 0.8346, 0.5773, 0.8549, 0.5742, 0.8547, 0.5742, 0.8344, 0.5742, 0.8344, 0.5742, 0.8547, 0.5707, 0.8546, 0.5707, 0.8342, 0.5707, 0.8342, 0.5707, 0.8546, 0.5667, 0.8545, 0.5667, 0.8341, 0.5667, 0.8341, 0.5667, 0.8545, 0.5626, 0.8544, 0.5626, 0.8341, 0.5626, 0.8341, 0.5626, 0.8544, 0.5585, 0.8544, 0.5585, 0.8341, 0.5585, 0.8341, 0.5585, 0.8544, 0.5545, 0.8545, 0.5545, 0.8342, 0.5545, 0.8342, 0.5545, 0.8545, 0.5508, 0.8547, 0.5508, 0.8343, 0.5508, 0.8343, 0.5508, 0.8547, 0.5476, 0.8549, 0.5476, 0.8345, 0.5772, 0.835, 0.5772, 0.8553, 0.5741, 0.8551, 0.5741, 0.8347, 0.5741, 0.8347, 0.5741, 0.8551, 0.5705, 0.855, 0.5705, 0.8346, 0.5705, 0.8346, 0.5705, 0.855, 0.5666, 0.8549, 0.5666, 0.8345, 0.5666, 0.8345, 0.5666, 0.8549, 0.5625, 0.8548, 0.5625, 0.8345, 0.5625, 0.8345, 0.5625, 0.8548, 0.5583, 0.8548, 0.5583, 0.8345, 0.5583, 0.8345, 0.5583, 0.8548, 0.5544, 0.8549, 0.5544, 0.8346, 0.5544, 0.8346, 0.5544, 0.8549, 0.5507, 0.8551, 0.5507, 0.8347, 0.5507, 0.8347, 0.5507, 0.8551, 0.5474, 0.8553, 0.5474, 0.8349, 0.5769, 0.8343, 0.5769, 0.8547, 0.5737, 0.8545, 0.5737, 0.8341, 0.5737, 0.8341, 0.5737, 0.8545, 0.5701, 0.8543, 0.5701, 0.834, 0.5701, 0.834, 0.5701, 0.8543, 0.5662, 0.8542, 0.5662, 0.8339, 0.5544, 0.8549, 0.5583, 0.8548, 0.5588, 0.8717, 0.5554, 0.8718, 0.5662, 0.8339, 0.5662, 0.8542, 0.5621, 0.8542, 0.5621, 0.8338, 0.5621, 0.8338, 0.5621, 0.8542, 0.558, 0.8542, 0.558, 0.8339, 0.8735, 0.8488, 0.8814, 0.8484, 0.8814, 0.9399, 0.8735, 0.9402, 0.5494, 0.8717, 0.5523, 0.8715, 0.5536, 0.886, 0.5512, 0.8861, 0.5471, 0.8547, 0.5503, 0.8545, 0.5518, 0.8713, 0.549, 0.8715, 0.5742, 0.8547, 0.5773, 0.8549, 0.5753, 0.8717, 0.5726, 0.8716, 0.5705, 0.855, 0.5741, 0.8551, 0.5725, 0.8719, 0.5694, 0.8718, 0.5662, 0.8542, 0.5701, 0.8543, 0.569, 0.8712, 0.5656, 0.8711, 0.5661, 0.8539, 0.562, 0.8539, 0.562, 0.8708, 0.5656, 0.8708, 0.5545, 0.8545, 0.5585, 0.8544, 0.559, 0.8713, 0.5555, 0.8714, 0.5507, 0.8551, 0.5544, 0.8549, 0.5554, 0.8718, 0.5522, 0.8719, 0.5503, 0.8542, 0.5472, 0.8544, 0.5492, 0.8712, 0.5519, 0.871, 0.5707, 0.8546, 0.5742, 0.8547, 0.5726, 0.8716, 0.5695, 0.8714, 0.5666, 0.8549, 0.5705, 0.855, 0.5694, 0.8718, 0.566, 0.8717, 0.5621, 0.8542, 0.5662, 0.8542, 0.5656, 0.8711, 0.562, 0.8711, 0.5701, 0.854, 0.5661, 0.8539, 0.5656, 0.8708, 0.5691, 0.8708, 0.5508, 0.8547, 0.5545, 0.8545, 0.5555, 0.8714, 0.5523, 0.8715, 0.5474, 0.8553, 0.5507, 0.8551, 0.5522, 0.8719, 0.5494, 0.8721, 0.5539, 0.854, 0.5503, 0.8542, 0.5519, 0.871, 0.555, 0.8709, 0.5667, 0.8545, 0.5707, 0.8546, 0.5695, 0.8714, 0.5661, 0.8713, 0.5625, 0.8548, 0.5666, 0.8549, 0.566, 0.8717, 0.5624, 0.8717, 0.554, 0.8543, 0.558, 0.8542, 0.5585, 0.8711, 0.555, 0.8712, 0.558, 0.8542, 0.5621, 0.8542, 0.562, 0.8711, 0.5585, 0.8711, 0.5737, 0.8541, 0.5701, 0.854, 0.5691, 0.8708, 0.5723, 0.871, 0.5476, 0.8549, 0.5508, 0.8547, 0.5523, 0.8715, 0.5494, 0.8717, 0.5737, 0.8545, 0.5769, 0.8547, 0.5749, 0.8715, 0.5722, 0.8713, 0.5579, 0.8539, 0.5539, 0.854, 0.555, 0.8709, 0.5585, 0.8708, 0.5626, 0.8544, 0.5667, 0.8545, 0.5661, 0.8713, 0.5626, 0.8713, 0.5583, 0.8548, 0.5625, 0.8548, 0.5624, 0.8717, 0.5588, 0.8717, 0.5503, 0.8545, 0.554, 0.8543, 0.555, 0.8712, 0.5518, 0.8713, 0.577, 0.8543, 0.5737, 0.8541, 0.5723, 0.871, 0.5751, 0.8712, 0.5741, 0.8551, 0.5772, 0.8553, 0.5753, 0.8721, 0.5725, 0.8719, 0.5701, 0.8543, 0.5737, 0.8545, 0.5722, 0.8713, 0.569, 0.8712, 0.562, 0.8539, 0.5579, 0.8539, 0.5585, 0.8708, 0.562, 0.8708, 0.5585, 0.8544, 0.5626, 0.8544, 0.5626, 0.8713, 0.559, 0.8713, 0.5654, 0.8862, 0.5684, 0.8863, 0.5669, 0.8986, 0.5646, 0.8986, 0.5585, 0.8708, 0.555, 0.8709, 0.556, 0.8854, 0.559, 0.8853, 0.5725, 0.8719, 0.5753, 0.8721, 0.5735, 0.8866, 0.5711, 0.8864, 0.562, 0.8708, 0.5585, 0.8708, 0.559, 0.8853, 0.5621, 0.8853, 0.5694, 0.8718, 0.5725, 0.8719, 0.5711, 0.8864, 0.5684, 0.8863, 0.5656, 0.8708, 0.562, 0.8708, 0.5621, 0.8853, 0.5652, 0.8853, 0.566, 0.8717, 0.5694, 0.8718, 0.5684, 0.8863, 0.5654, 0.8862, 0.5691, 0.8708, 0.5656, 0.8708, 0.5652, 0.8853, 0.5681, 0.8853, 0.5624, 0.8717, 0.566, 0.8717, 0.5654, 0.8862, 0.5624, 0.8862, 0.5723, 0.871, 0.5691, 0.8708, 0.5681, 0.8853, 0.5709, 0.8854, 0.5588, 0.8717, 0.5624, 0.8717, 0.5624, 0.8862, 0.5593, 0.8862, 0.5751, 0.8712, 0.5723, 0.871, 0.5709, 0.8854, 0.5733, 0.8856, 0.5554, 0.8718, 0.5588, 0.8717, 0.5593, 0.8862, 0.5563, 0.8863, 0.5726, 0.8716, 0.5753, 0.8717, 0.5735, 0.8862, 0.5712, 0.886, 0.5522, 0.8719, 0.5554, 0.8718, 0.5563, 0.8863, 0.5535, 0.8864, 0.5695, 0.8714, 0.5726, 0.8716, 0.5712, 0.886, 0.5685, 0.8859, 0.5494, 0.8721, 0.5522, 0.8719, 0.5535, 0.8864, 0.5511, 0.8865, 0.5661, 0.8713, 0.5695, 0.8714, 0.5685, 0.8859, 0.5656, 0.8858, 0.555, 0.8712, 0.5585, 0.8711, 0.5589, 0.8856, 0.5559, 0.8857, 0.5722, 0.8713, 0.5749, 0.8715, 0.5731, 0.8859, 0.5707, 0.8858, 0.5626, 0.8713, 0.5661, 0.8713, 0.5656, 0.8858, 0.5625, 0.8858, 0.5518, 0.8713, 0.555, 0.8712, 0.5559, 0.8857, 0.5532, 0.8858, 0.569, 0.8712, 0.5722, 0.8713, 0.5707, 0.8858, 0.568, 0.8857, 0.559, 0.8713, 0.5626, 0.8713, 0.5625, 0.8858, 0.5594, 0.8858, 0.549, 0.8715, 0.5518, 0.8713, 0.5532, 0.8858, 0.5507, 0.8859, 0.5656, 0.8711, 0.569, 0.8712, 0.568, 0.8857, 0.5651, 0.8856, 0.5555, 0.8714, 0.559, 0.8713, 0.5594, 0.8858, 0.5564, 0.8859, 0.5519, 0.871, 0.5492, 0.8712, 0.551, 0.8856, 0.5533, 0.8855, 0.562, 0.8711, 0.5656, 0.8711, 0.5651, 0.8856, 0.562, 0.8856, 0.5523, 0.8715, 0.5555, 0.8714, 0.5564, 0.8859, 0.5536, 0.886, 0.555, 0.8709, 0.5519, 0.871, 0.5533, 0.8855, 0.556, 0.8854, 0.5585, 0.8711, 0.562, 0.8711, 0.562, 0.8856, 0.5589, 0.8856, 0.5577, 0.8986, 0.5599, 0.8986, 0.5607, 0.913, 0.5593, 0.913, 0.5681, 0.8853, 0.5652, 0.8853, 0.5645, 0.8976, 0.5668, 0.8977, 0.5624, 0.8862, 0.5654, 0.8862, 0.5646, 0.8986, 0.5623, 0.8986, 0.5709, 0.8854, 0.5681, 0.8853, 0.5668, 0.8977, 0.5689, 0.8978, 0.5593, 0.8862, 0.5624, 0.8862, 0.5623, 0.8986, 0.5599, 0.8986, 0.5733, 0.8856, 0.5709, 0.8854, 0.5689, 0.8978, 0.5707, 0.8979, 0.5563, 0.8863, 0.5593, 0.8862, 0.5599, 0.8986, 0.5577, 0.8986, 0.5712, 0.886, 0.5735, 0.8862, 0.5708, 0.8985, 0.569, 0.8983, 0.5535, 0.8864, 0.5563, 0.8863, 0.5577, 0.8986, 0.5556, 0.8987, 0.5685, 0.8859, 0.5712, 0.886, 0.569, 0.8983, 0.5669, 0.8983, 0.5511, 0.8865, 0.5535, 0.8864, 0.5556, 0.8987, 0.5537, 0.8988, 0.5656, 0.8858, 0.5685, 0.8859, 0.5669, 0.8983, 0.5647, 0.8982, 0.5559, 0.8857, 0.5589, 0.8856, 0.5596, 0.898, 0.5573, 0.898, 0.5707, 0.8858, 0.5731, 0.8859, 0.5704, 0.8982, 0.5686, 0.8981, 0.5625, 0.8858, 0.5656, 0.8858, 0.5647, 0.8982, 0.5624, 0.8982, 0.5532, 0.8858, 0.5559, 0.8857, 0.5573, 0.898, 0.5552, 0.8981, 0.568, 0.8857, 0.5707, 0.8858, 0.5686, 0.8981, 0.5665, 0.898, 0.5594, 0.8858, 0.5625, 0.8858, 0.5624, 0.8982, 0.56, 0.8982, 0.5507, 0.8859, 0.5532, 0.8858, 0.5552, 0.8981, 0.5534, 0.8982, 0.5651, 0.8856, 0.568, 0.8857, 0.5665, 0.898, 0.5643, 0.898, 0.5564, 0.8859, 0.5594, 0.8858, 0.56, 0.8982, 0.5577, 0.8982, 0.5533, 0.8855, 0.551, 0.8856, 0.5537, 0.8979, 0.5555, 0.8978, 0.562, 0.8856, 0.5651, 0.8856, 0.5643, 0.898, 0.5619, 0.8979, 0.5536, 0.886, 0.5564, 0.8859, 0.5577, 0.8982, 0.5556, 0.8983, 0.556, 0.8854, 0.5533, 0.8855, 0.5555, 0.8978, 0.5576, 0.8977, 0.5589, 0.8856, 0.562, 0.8856, 0.5619, 0.8979, 0.5596, 0.898, 0.5512, 0.8861, 0.5536, 0.886, 0.5556, 0.8983, 0.5538, 0.8984, 0.559, 0.8853, 0.556, 0.8854, 0.5576, 0.8977, 0.5598, 0.8977, 0.5711, 0.8864, 0.5735, 0.8866, 0.5707, 0.8989, 0.5689, 0.8987, 0.5621, 0.8853, 0.559, 0.8853, 0.5598, 0.8977, 0.5621, 0.8976, 0.5684, 0.8863, 0.5711, 0.8864, 0.5689, 0.8987, 0.5669, 0.8986, 0.5652, 0.8853, 0.5621, 0.8853, 0.5621, 0.8976, 0.5645, 0.8976, 0.5659, 0.9125, 0.5671, 0.9125, 0.5617, 0.9298, 0.569, 0.8983, 0.5708, 0.8985, 0.5674, 0.9128, 0.5663, 0.9127, 0.5556, 0.8987, 0.5577, 0.8986, 0.5593, 0.913, 0.558, 0.9131, 0.5669, 0.8983, 0.569, 0.8983, 0.5663, 0.9127, 0.5651, 0.9126, 0.5537, 0.8988, 0.5556, 0.8987, 0.558, 0.9131, 0.5569, 0.9131, 0.5647, 0.8982, 0.5669, 0.8983, 0.5651, 0.9126, 0.5637, 0.9126, 0.5573, 0.898, 0.5596, 0.898, 0.5604, 0.9124, 0.559, 0.9124, 0.5686, 0.8981, 0.5704, 0.8982, 0.5671, 0.9125, 0.5659, 0.9125, 0.5624, 0.8982, 0.5647, 0.8982, 0.5637, 0.9126, 0.5622, 0.9126, 0.5552, 0.8981, 0.5573, 0.898, 0.559, 0.9124, 0.5577, 0.9125, 0.5665, 0.898, 0.5686, 0.8981, 0.5659, 0.9125, 0.5647, 0.9124, 0.56, 0.8982, 0.5624, 0.8982, 0.5622, 0.9126, 0.5608, 0.9126, 0.5534, 0.8982, 0.5552, 0.8981, 0.5577, 0.9125, 0.5565, 0.9125, 0.5643, 0.898, 0.5665, 0.898, 0.5647, 0.9124, 0.5633, 0.9124, 0.5577, 0.8982, 0.56, 0.8982, 0.5608, 0.9126, 0.5594, 0.9126, 0.5555, 0.8978, 0.5537, 0.8979, 0.557, 0.9122, 0.5581, 0.9121, 0.5619, 0.8979, 0.5643, 0.898, 0.5633, 0.9124, 0.5618, 0.9124, 0.5556, 0.8983, 0.5577, 0.8982, 0.5594, 0.9126, 0.5581, 0.9127, 0.5576, 0.8977, 0.5555, 0.8978, 0.5581, 0.9121, 0.5594, 0.9121, 0.5596, 0.898, 0.5619, 0.8979, 0.5618, 0.9124, 0.5604, 0.9124, 0.5538, 0.8984, 0.5556, 0.8983, 0.5581, 0.9127, 0.5569, 0.9128, 0.5598, 0.8977, 0.5576, 0.8977, 0.5594, 0.9121, 0.5608, 0.9121, 0.5689, 0.8987, 0.5707, 0.8989, 0.5674, 0.9132, 0.5663, 0.9131, 0.5621, 0.8976, 0.5598, 0.8977, 0.5608, 0.9121, 0.5622, 0.912, 0.5669, 0.8986, 0.5689, 0.8987, 0.5663, 0.9131, 0.565, 0.913, 0.5645, 0.8976, 0.5621, 0.8976, 0.5622, 0.912, 0.5637, 0.9121, 0.5646, 0.8986, 0.5669, 0.8986, 0.565, 0.913, 0.5637, 0.913, 0.5668, 0.8977, 0.5645, 0.8976, 0.5637, 0.9121, 0.5651, 0.9121, 0.5623, 0.8986, 0.5646, 0.8986, 0.5637, 0.913, 0.5622, 0.913, 0.5689, 0.8978, 0.5668, 0.8977, 0.5651, 0.9121, 0.5664, 0.9121, 0.5599, 0.8986, 0.5623, 0.8986, 0.5622, 0.913, 0.5607, 0.913, 0.5707, 0.8979, 0.5689, 0.8978, 0.5664, 0.9121, 0.5675, 0.9122, 0.5622, 0.9126, 0.5637, 0.9126, 0.562, 0.9301, 0.5577, 0.9125, 0.559, 0.9124, 0.5617, 0.9298, 0.5647, 0.9124, 0.5659, 0.9125, 0.5617, 0.9298, 0.5608, 0.9126, 0.5622, 0.9126, 0.562, 0.9301, 0.5565, 0.9125, 0.5577, 0.9125, 0.5617, 0.9298, 0.5633, 0.9124, 0.5647, 0.9124, 0.5617, 0.9298, 0.5594, 0.9126, 0.5608, 0.9126, 0.562, 0.9301, 0.5581, 0.9121, 0.557, 0.9122, 0.5624, 0.9295, 0.5618, 0.9124, 0.5633, 0.9124, 0.5617, 0.9298, 0.5581, 0.9127, 0.5594, 0.9126, 0.562, 0.9301, 0.5594, 0.9121, 0.5581, 0.9121, 0.5624, 0.9295, 0.5604, 0.9124, 0.5618, 0.9124, 0.5617, 0.9298, 0.5569, 0.9128, 0.5581, 0.9127, 0.562, 0.9301, 0.5608, 0.9121, 0.5594, 0.9121, 0.5624, 0.9295, 0.5663, 0.9131, 0.5674, 0.9132, 0.5621, 0.9305, 0.5622, 0.912, 0.5608, 0.9121, 0.5624, 0.9295, 0.565, 0.913, 0.5663, 0.9131, 0.5621, 0.9305, 0.5637, 0.9121, 0.5622, 0.912, 0.5624, 0.9295, 0.5637, 0.913, 0.565, 0.913, 0.5621, 0.9305, 0.5651, 0.9121, 0.5637, 0.9121, 0.5624, 0.9295, 0.5622, 0.913, 0.5637, 0.913, 0.5621, 0.9305, 0.5664, 0.9121, 0.5651, 0.9121, 0.5624, 0.9295, 0.5607, 0.913, 0.5622, 0.913, 0.5621, 0.9305, 0.5675, 0.9122, 0.5664, 0.9121, 0.5624, 0.9295, 0.5593, 0.913, 0.5607, 0.913, 0.5621, 0.9305, 0.5663, 0.9127, 0.5674, 0.9128, 0.562, 0.9301, 0.558, 0.9131, 0.5593, 0.913, 0.5621, 0.9305, 0.5651, 0.9126, 0.5663, 0.9127, 0.562, 0.9301, 0.5569, 0.9131, 0.558, 0.9131, 0.5621, 0.9305, 0.5637, 0.9126, 0.5651, 0.9126, 0.562, 0.9301, 0.559, 0.9124, 0.5604, 0.9124, 0.5617, 0.9298, 0.01814, 0.0508, 0.01814, 0.2173, 0.01402, 0.2173, 0.01402, 0.05083, 0.02224, 0.05084, 0.02224, 0.2174, 0.01814, 0.2173, 0.01814, 0.0508, 0.02617, 0.05094, 0.02617, 0.2175, 0.02224, 0.2174, 0.02224, 0.05084, 0.02978, 0.0511, 0.02978, 0.2176, 0.02617, 0.2175, 0.02617, 0.05094, 0.03292, 0.05131, 0.03292, 0.2178, 0.02978, 0.2176, 0.02978, 0.0511, 0.04242, 0.05106, 0.04242, 0.2176, 0.03918, 0.2178, 0.03918, 0.05126, 0.0461, 0.05092, 0.0461, 0.2174, 0.04242, 0.2176, 0.04242, 0.05106, 0.05007, 0.05083, 0.05007, 0.2173, 0.0461, 0.2174, 0.0461, 0.05092, 0.05419, 0.0508, 0.05419, 0.2173, 0.05007, 0.2173, 0.05007, 0.05083, 0.05829, 0.05084, 0.05829, 0.2174, 0.05419, 0.2173, 0.05419, 0.0508, 0.06222, 0.05094, 0.06222, 0.2175, 0.05829, 0.2174, 0.05829, 0.05084, 0.06582, 0.0511, 0.06582, 0.2176, 0.06222, 0.2175, 0.06222, 0.05094, 0.06897, 0.05131, 0.06897, 0.2178, 0.06582, 0.2176, 0.06582, 0.0511, 0.1145, 0.05104, 0.1145, 0.2175, 0.1113, 0.2177, 0.1113, 0.05125, 0.1182, 0.0509, 0.1182, 0.2174, 0.1145, 0.2175, 0.1145, 0.05104, 0.1222, 0.05081, 0.1222, 0.2173, 0.1182, 0.2174, 0.1182, 0.0509, 0.1263, 0.05079, 0.1263, 0.2173, 0.1222, 0.2173, 0.1222, 0.05081, 0.1304, 0.05083, 0.1304, 0.2173, 0.1263, 0.2173, 0.1263, 0.05079, 0.1344, 0.05094, 0.1344, 0.2174, 0.1304, 0.2173, 0.1304, 0.05083, 0.1379, 0.0511, 0.1379, 0.2176, 0.1344, 0.2174, 0.1344, 0.05094, 0.1411, 0.05132, 0.1411, 0.2178, 0.1379, 0.2176, 0.1379, 0.0511, 0.1018, 0.05105, 0.1018, 0.2176, 0.105, 0.2178, 0.105, 0.05125, 0.09809, 0.05091, 0.09809, 0.2174, 0.1018, 0.2176, 0.1018, 0.05105, 0.09412, 0.05082, 0.09412, 0.2173, 0.09809, 0.2174, 0.09809, 0.05091, 0.09, 0.05079, 0.09, 0.2173, 0.09412, 0.2173, 0.09412, 0.05082, 0.0859, 0.05083, 0.0859, 0.2173, 0.09, 0.2173, 0.09, 0.05079, 0.08197, 0.05093, 0.08197, 0.2174, 0.0859, 0.2173, 0.0859, 0.05083, 0.07837, 0.05109, 0.07837, 0.2176, 0.08197, 0.2174, 0.08197, 0.05093, 0.07522, 0.05129, 0.07522, 0.2178, 0.07837, 0.2176, 0.07837, 0.05109, 0.006369, 0.05106, 0.006369, 0.2176, 0.003128, 0.2178, 0.003128, 0.05126, 0.01005, 0.05092, 0.01005, 0.2174, 0.006369, 0.2176, 0.006369, 0.05106, 0.01402, 0.05083, 0.01402, 0.2173, 0.01005, 0.2174, 0.01005, 0.05092, 0.5537, 0.1218, 0.5495, 0.1218, 0.5495, 0.1151, 0.5537, 0.1151, 0.02224, 0.2174, 0.02224, 0.4341, 0.01814, 0.4341, 0.01814, 0.2173, 0.02617, 0.2175, 0.02617, 0.4342, 0.02224, 0.4341, 0.02224, 0.2174, 0.02978, 0.2176, 0.02978, 0.4344, 0.02617, 0.4342, 0.02617, 0.2175, 0.03292, 0.2178, 0.03292, 0.4346, 0.02978, 0.4344, 0.02978, 0.2176, 0.04242, 0.2176, 0.04242, 0.4343, 0.03918, 0.4345, 0.03918, 0.2178, 0.0461, 0.2174, 0.0461, 0.4342, 0.04242, 0.4343, 0.04242, 0.2176, 0.05007, 0.2173, 0.05007, 0.4341, 0.0461, 0.4342, 0.0461, 0.2174, 0.2181, 0.2853, 0.2181, 0.502, 0.2114, 0.4954, 0.2114, 0.2853, 0.05829, 0.2174, 0.05829, 0.4341, 0.05419, 0.4341, 0.05419, 0.2173, 0.06222, 0.2175, 0.06222, 0.4342, 0.05829, 0.4341, 0.05829, 0.2174, 0.06582, 0.2176, 0.06582, 0.4344, 0.06222, 0.4342, 0.06222, 0.2175, 0.06897, 0.2178, 0.06897, 0.4346, 0.06582, 0.4344, 0.06582, 0.2176, 0.1145, 0.2175, 0.1145, 0.4343, 0.1113, 0.4345, 0.1113, 0.2177, 0.1182, 0.2174, 0.1182, 0.4341, 0.1145, 0.4343, 0.1145, 0.2175, 0.1222, 0.2173, 0.1222, 0.4341, 0.1182, 0.4341, 0.1182, 0.2174, 0.2178, 0.2847, 0.2178, 0.5015, 0.2111, 0.4949, 0.2111, 0.2848, 0.1304, 0.2173, 0.1304, 0.4341, 0.1263, 0.434, 0.1263, 0.2173, 0.1344, 0.2174, 0.1344, 0.4342, 0.1304, 0.4341, 0.1304, 0.2173, 0.1379, 0.2176, 0.1379, 0.4343, 0.1344, 0.4342, 0.1344, 0.2174, 0.1411, 0.2178, 0.1411, 0.4346, 0.1379, 0.4343, 0.1379, 0.2176, 0.1018, 0.2176, 0.1018, 0.4343, 0.105, 0.4345, 0.105, 0.2178, 0.09809, 0.2174, 0.09809, 0.4342, 0.1018, 0.4343, 0.1018, 0.2176, 0.09412, 0.2173, 0.09412, 0.4341, 0.09809, 0.4342, 0.09809, 0.2174, 0.5438, 0.3678, 0.5479, 0.3678, 0.5479, 0.3745, 0.5438, 0.3745, 0.0859, 0.2173, 0.0859, 0.4341, 0.09, 0.4341, 0.09, 0.2173, 0.08197, 0.2174, 0.08197, 0.4342, 0.0859, 0.4341, 0.0859, 0.2173, 0.07837, 0.2176, 0.07837, 0.4344, 0.08197, 0.4342, 0.08197, 0.2174, 0.07522, 0.2178, 0.07522, 0.4346, 0.07837, 0.4344, 0.07837, 0.2176, 0.006369, 0.2176, 0.006369, 0.4343, 0.003128, 0.4345, 0.003128, 0.2178, 0.01005, 0.2174, 0.01005, 0.4342, 0.006369, 0.4343, 0.006369, 0.2176, 0.01402, 0.2173, 0.01402, 0.4341, 0.01005, 0.4342, 0.01005, 0.2174, 0.01814, 0.4341, 0.01814, 0.6643, 0.01402, 0.6644, 0.01402, 0.4341, 0.02224, 0.4341, 0.02224, 0.6644, 0.01814, 0.6643, 0.01814, 0.4341, 0.02617, 0.4342, 0.02617, 0.6645, 0.02224, 0.6644, 0.02224, 0.4341, 0.02978, 0.4344, 0.02978, 0.6646, 0.02617, 0.6645, 0.02617, 0.4342, 0.03292, 0.4346, 0.03292, 0.6648, 0.02978, 0.6646, 0.02978, 0.4344, 0.04242, 0.4343, 0.04242, 0.6646, 0.03918, 0.6648, 0.03918, 0.4345, 0.0461, 0.4342, 0.0461, 0.6645, 0.04242, 0.6646, 0.04242, 0.4343, 0.05007, 0.4341, 0.05007, 0.6644, 0.0461, 0.6645, 0.0461, 0.4342, 0.05419, 0.4341, 0.05419, 0.6643, 0.05007, 0.6644, 0.05007, 0.4341, 0.05829, 0.4341, 0.05829, 0.6644, 0.05419, 0.6643, 0.05419, 0.4341, 0.06222, 0.4342, 0.06222, 0.6645, 0.05829, 0.6644, 0.05829, 0.4341, 0.06582, 0.4344, 0.06582, 0.6646, 0.06222, 0.6645, 0.06222, 0.4342, 0.06897, 0.4346, 0.06897, 0.6648, 0.06582, 0.6646, 0.06582, 0.4344, 0.1145, 0.4343, 0.1145, 0.6645, 0.1113, 0.6647, 0.1113, 0.4345, 0.1182, 0.4341, 0.1182, 0.6644, 0.1145, 0.6645, 0.1145, 0.4343, 0.1222, 0.4341, 0.1222, 0.6643, 0.1182, 0.6644, 0.1182, 0.4341, 0.1263, 0.434, 0.1263, 0.6643, 0.1222, 0.6643, 0.1222, 0.4341, 0.1304, 0.4341, 0.1304, 0.6643, 0.1263, 0.6643, 0.1263, 0.434, 0.1344, 0.4342, 0.1344, 0.6644, 0.1304, 0.6643, 0.1304, 0.4341, 0.1379, 0.4343, 0.1379, 0.6646, 0.1344, 0.6644, 0.1344, 0.4342, 0.1411, 0.4346, 0.1411, 0.6648, 0.1379, 0.6646, 0.1379, 0.4343, 0.1018, 0.4343, 0.1018, 0.6646, 0.105, 0.6648, 0.105, 0.4345, 0.09809, 0.4342, 0.09809, 0.6644, 0.1018, 0.6646, 0.1018, 0.4343, 0.09412, 0.4341, 0.09412, 0.6644, 0.09809, 0.6644, 0.09809, 0.4342, 0.09, 0.4341, 0.09, 0.6643, 0.09412, 0.6644, 0.09412, 0.4341, 0.0859, 0.4341, 0.0859, 0.6644, 0.09, 0.6643, 0.09, 0.4341, 0.08197, 0.4342, 0.08197, 0.6645, 0.0859, 0.6644, 0.0859, 0.4341, 0.07837, 0.4344, 0.07837, 0.6646, 0.08197, 0.6645, 0.08197, 0.4342, 0.07522, 0.4346, 0.07522, 0.6648, 0.07837, 0.6646, 0.07837, 0.4344, 0.006369, 0.4343, 0.00637, 0.6646, 0.003128, 0.6648, 0.003128, 0.4345, 0.01005, 0.4342, 0.01005, 0.6645, 0.00637, 0.6646, 0.006369, 0.4343, 0.01402, 0.4341, 0.01402, 0.6644, 0.01005, 0.6645, 0.01005, 0.4342, 0.01402, 0.6644, 0.01814, 0.6643, 0.01501, 0.6901, 0.02224, 0.6644, 0.02224, 0.7352, 0.01814, 0.7352, 0.01814, 0.6643, 0.02617, 0.6645, 0.02617, 0.7353, 0.02224, 0.7352, 0.02224, 0.6644, 0.02978, 0.6646, 0.02978, 0.7355, 0.02617, 0.7353, 0.02617, 0.6645, 0.03292, 0.6648, 0.03292, 0.7357, 0.02978, 0.7355, 0.02978, 0.6646, 0.04242, 0.6646, 0.04242, 0.7355, 0.03918, 0.7357, 0.03918, 0.6648, 0.0461, 0.6645, 0.0461, 0.7353, 0.04242, 0.7355, 0.04242, 0.6646, 0.05007, 0.6644, 0.05007, 0.7352, 0.0461, 0.7353, 0.0461, 0.6645, 0.05007, 0.6644, 0.05419, 0.6643, 0.05106, 0.6901, 0.05829, 0.6644, 0.05829, 0.7352, 0.05419, 0.7352, 0.05419, 0.6643, 0.06222, 0.6645, 0.06222, 0.7353, 0.05829, 0.7352, 0.05829, 0.6644, 0.06582, 0.6646, 0.06582, 0.7355, 0.06222, 0.7353, 0.06222, 0.6645, 0.06897, 0.6648, 0.06897, 0.7357, 0.06582, 0.7355, 0.06582, 0.6646, 0.1145, 0.6645, 0.1145, 0.7354, 0.1113, 0.7356, 0.1113, 0.6647, 0.1182, 0.6644, 0.1182, 0.7352, 0.1145, 0.7354, 0.1145, 0.6645, 0.1222, 0.6643, 0.1222, 0.7351, 0.1182, 0.7352, 0.1182, 0.6644, 0.5259, 0.3682, 0.5259, 0.439, 0.5123, 0.4122, 0.5123, 0.3932, 0.1304, 0.6643, 0.1304, 0.7351, 0.1263, 0.7351, 0.1263, 0.6643, 0.1344, 0.6644, 0.1344, 0.7352, 0.1304, 0.7351, 0.1304, 0.6643, 0.1379, 0.6646, 0.1379, 0.7354, 0.1344, 0.7352, 0.1344, 0.6644, 0.1411, 0.6648, 0.1411, 0.7356, 0.1379, 0.7354, 0.1379, 0.6646, 0.1018, 0.6646, 0.1018, 0.7354, 0.105, 0.7356, 0.105, 0.6648, 0.09809, 0.6644, 0.09809, 0.7353, 0.1018, 0.7354, 0.1018, 0.6646, 0.09412, 0.6644, 0.09412, 0.7352, 0.09809, 0.7353, 0.09809, 0.6644, 0.5427, 0.05495, 0.5427, 0.1258, 0.5295, 0.1009, 0.5295, 0.082, 0.0859, 0.6644, 0.0859, 0.7352, 0.09, 0.7352, 0.09, 0.6643, 0.08197, 0.6645, 0.08197, 0.7353, 0.0859, 0.7352, 0.0859, 0.6644, 0.07837, 0.6646, 0.07837, 0.7355, 0.08197, 0.7353, 0.08197, 0.6645, 0.07522, 0.6648, 0.07522, 0.7357, 0.07837, 0.7355, 0.07837, 0.6646, 0.00637, 0.6646, 0.00637, 0.7355, 0.003128, 0.7357, 0.003128, 0.6648, 0.01005, 0.6645, 0.01005, 0.7353, 0.00637, 0.7355, 0.00637, 0.6646, 0.01402, 0.6644, 0.01402, 0.7352, 0.01005, 0.7353, 0.01005, 0.6645, 0.01402, 0.004771, 0.01402, 0.01009, 0.01005, 0.01017, 0.01005, 0.004859, 0.01005, 0.004859, 0.01005, 0.01017, 0.006369, 0.01032, 0.006369, 0.005005, 0.006369, 0.005005, 0.006369, 0.01032, 0.003128, 0.01052, 0.003128, 0.005205, 0.07522, 0.005237, 0.07522, 0.01055, 0.07837, 0.01034, 0.07837, 0.005029, 0.07837, 0.005029, 0.07837, 0.01034, 0.08197, 0.01019, 0.08197, 0.004872, 0.08197, 0.004872, 0.08197, 0.01019, 0.0859, 0.01009, 0.0859, 0.004772, 0.0859, 0.004772, 0.0859, 0.01009, 0.09, 0.01005, 0.09, 0.004735, 0.09, 0.004735, 0.09, 0.01005, 0.09412, 0.01007, 0.09412, 0.00476, 0.09412, 0.00476, 0.09412, 0.01007, 0.09809, 0.01016, 0.09809, 0.004848, 0.09809, 0.004848, 0.09809, 0.01016, 0.1018, 0.01031, 0.1018, 0.004994, 0.1018, 0.004994, 0.1018, 0.01031, 0.105, 0.01051, 0.105, 0.005194, 0.1411, 0.005264, 0.1411, 0.01058, 0.1379, 0.01036, 0.1379, 0.005048, 0.1379, 0.005048, 0.1379, 0.01036, 0.1344, 0.0102, 0.1344, 0.004885, 0.1344, 0.004885, 0.1344, 0.0102, 0.1304, 0.01009, 0.1304, 0.004781, 0.1304, 0.004781, 0.1304, 0.01009, 0.1263, 0.01005, 0.1263, 0.004739, 0.1263, 0.004739, 0.1263, 0.01005, 0.1222, 0.01007, 0.1222, 0.004761, 0.1222, 0.004761, 0.1222, 0.01007, 0.1182, 0.01016, 0.1182, 0.004847, 0.1182, 0.004847, 0.1182, 0.01016, 0.1145, 0.01031, 0.1145, 0.004993, 0.1145, 0.004993, 0.1145, 0.01031, 0.1113, 0.01051, 0.1113, 0.005193, 0.06897, 0.005248, 0.06897, 0.01056, 0.06582, 0.01035, 0.06582, 0.005039, 0.06582, 0.005039, 0.06582, 0.01035, 0.06222, 0.0102, 0.06222, 0.004882, 0.06222, 0.004882, 0.06222, 0.0102, 0.05829, 0.0101, 0.05829, 0.004783, 0.05829, 0.004783, 0.05829, 0.0101, 0.05419, 0.01006, 0.05419, 0.004746, 0.05419, 0.004746, 0.05419, 0.01006, 0.05007, 0.01009, 0.05007, 0.004771, 0.05007, 0.004771, 0.05007, 0.01009, 0.0461, 0.01017, 0.0461, 0.004859, 0.0461, 0.004859, 0.0461, 0.01017, 0.04242, 0.01032, 0.04242, 0.005005, 0.04242, 0.005005, 0.04242, 0.01032, 0.03918, 0.01052, 0.03918, 0.005205, 0.03292, 0.005248, 0.03292, 0.01056, 0.02978, 0.01035, 0.02978, 0.005039, 0.02978, 0.005039, 0.02978, 0.01035, 0.02617, 0.0102, 0.02617, 0.004882, 0.02617, 0.004882, 0.02617, 0.0102, 0.02224, 0.0101, 0.02224, 0.004783, 0.02224, 0.004783, 0.02224, 0.0101, 0.01814, 0.01006, 0.01814, 0.004746, 0.01814, 0.004746, 0.01814, 0.01006, 0.01402, 0.01009, 0.01402, 0.004771, 0.01402, 0.01009, 0.01402, 0.05083, 0.01005, 0.05092, 0.01005, 0.01017, 0.01005, 0.01017, 0.01005, 0.05092, 0.006369, 0.05106, 0.006369, 0.01032, 0.006369, 0.01032, 0.006369, 0.05106, 0.003128, 0.05126, 0.003128, 0.01052, 0.07522, 0.01055, 0.07522, 0.05129, 0.07837, 0.05109, 0.07837, 0.01034, 0.07837, 0.01034, 0.07837, 0.05109, 0.08197, 0.05093, 0.08197, 0.01019, 0.08197, 0.01019, 0.08197, 0.05093, 0.0859, 0.05083, 0.0859, 0.01009, 0.0859, 0.01009, 0.0859, 0.05083, 0.09, 0.05079, 0.09, 0.01005, 0.472, 0.3566, 0.4831, 0.3175, 0.5082, 0.3281, 0.5087, 0.3566, 0.09412, 0.01007, 0.09412, 0.05082, 0.09809, 0.05091, 0.09809, 0.01016, 0.09809, 0.01016, 0.09809, 0.05091, 0.1018, 0.05105, 0.1018, 0.01031, 0.1018, 0.01031, 0.1018, 0.05105, 0.105, 0.05125, 0.105, 0.01051, 0.1411, 0.01058, 0.1411, 0.05132, 0.1379, 0.0511, 0.1379, 0.01036, 0.1379, 0.01036, 0.1379, 0.0511, 0.1344, 0.05094, 0.1344, 0.0102, 0.1344, 0.0102, 0.1344, 0.05094, 0.1304, 0.05083, 0.1304, 0.01009, 0.1304, 0.01009, 0.1304, 0.05083, 0.1263, 0.05079, 0.1263, 0.01005, 0.508, 0.1504, 0.508, 0.1911, 0.473, 0.1815, 0.4814, 0.1541, 0.1222, 0.01007, 0.1222, 0.05081, 0.1182, 0.0509, 0.1182, 0.01016, 0.1182, 0.01016, 0.1182, 0.0509, 0.1145, 0.05104, 0.1145, 0.01031, 0.1145, 0.01031, 0.1145, 0.05104, 0.1113, 0.05125, 0.1113, 0.01051, 0.06897, 0.01056, 0.06897, 0.05131, 0.06582, 0.0511, 0.06582, 0.01035, 0.06582, 0.01035, 0.06582, 0.0511, 0.06222, 0.05094, 0.06222, 0.0102, 0.06222, 0.0102, 0.06222, 0.05094, 0.05829, 0.05084, 0.05829, 0.0101, 0.05829, 0.0101, 0.05829, 0.05084, 0.05419, 0.0508, 0.05419, 0.01006, 0.4987, 0.004123, 0.5095, 0.04339, 0.4731, 0.04339, 0.4739, 0.01476, 0.05007, 0.01009, 0.05007, 0.05083, 0.0461, 0.05092, 0.0461, 0.01017, 0.0461, 0.01017, 0.0461, 0.05092, 0.04242, 0.05106, 0.04242, 0.01032, 0.04242, 0.01032, 0.04242, 0.05106, 0.03918, 0.05126, 0.03918, 0.01052, 0.03292, 0.01056, 0.03292, 0.05131, 0.02978, 0.0511, 0.02978, 0.01035, 0.02978, 0.01035, 0.02978, 0.0511, 0.02617, 0.05094, 0.02617, 0.0102, 0.02617, 0.0102, 0.02617, 0.05094, 0.02224, 0.05084, 0.02224, 0.0101, 0.02224, 0.0101, 0.02224, 0.05084, 0.01814, 0.0508, 0.01814, 0.01006, 0.5072, 0.4143, 0.5072, 0.4551, 0.4802, 0.4517, 0.4718, 0.4244, 0.5487, 0.1151, 0.5445, 0.1151, 0.5466, 0.05457, 0.5487, 0.1218, 0.5445, 0.1218, 0.5445, 0.1151, 0.5487, 0.1151, 0.1263, 0.434, 0.1222, 0.4341, 0.1218, 0.4268, 0.1259, 0.4268, 0.2176, 0.5024, 0.2176, 0.2856, 0.2109, 0.2856, 0.2109, 0.4956, 0.5475, 0.003148, 0.5516, 0.002831, 0.5516, 0.0298, 0.2111, 0.2848, 0.2111, 0.4949, 0.151, 0.3346, 0.151, 0.2853, 0.1259, 0.4268, 0.1218, 0.4268, 0.1197, 0.2612, 0.2109, 0.4956, 0.2109, 0.2856, 0.1504, 0.2853, 0.1504, 0.3346, 0.2116, 0.495, 0.2116, 0.2849, 0.1511, 0.2847, 0.1511, 0.334, 0.4929, 0.2444, 0.4888, 0.2444, 0.4888, 0.2367, 0.4929, 0.2367, 0.2175, 0.2854, 0.2175, 0.5021, 0.2108, 0.4955, 0.2108, 0.2854, 0.2183, 0.5018, 0.2183, 0.285, 0.2116, 0.2849, 0.2116, 0.495, 0.5267, 0.05495, 0.5267, 0.1258, 0.5131, 0.09892, 0.5131, 0.08, 0.2108, 0.2854, 0.2108, 0.4955, 0.1506, 0.3352, 0.1506, 0.2859, 0.5558, 0.4457, 0.5517, 0.4455, 0.5558, 0.28, 0.5537, 0.1151, 0.5495, 0.1151, 0.5516, 0.05457, 0.09054, 0.4269, 0.09465, 0.4269, 0.09739, 0.2613, 0.09, 0.4341, 0.09412, 0.4341, 0.09465, 0.4269, 0.09054, 0.4269, 0.2181, 0.5024, 0.2181, 0.2856, 0.2114, 0.2856, 0.2114, 0.4956, 0.2175, 0.2854, 0.2175, 0.5021, 0.2108, 0.4955, 0.2108, 0.2854, 0.5171, 0.4983, 0.513, 0.4983, 0.5171, 0.4631, 0.2114, 0.4956, 0.2114, 0.2856, 0.1509, 0.2854, 0.1509, 0.3347, 0.5438, 0.3745, 0.5479, 0.3745, 0.5458, 0.435, 0.2108, 0.2854, 0.2108, 0.4955, 0.1507, 0.3352, 0.1507, 0.2859, 0.2114, 0.2853, 0.2114, 0.4954, 0.1512, 0.335, 0.1512, 0.2858, 0.2183, 0.5024, 0.2183, 0.2856, 0.2116, 0.2856, 0.2116, 0.4956, 0.5479, 0.5207, 0.5437, 0.5207, 0.5437, 0.514, 0.5479, 0.514, 0.05419, 0.4341, 0.05007, 0.4341, 0.04954, 0.4269, 0.05365, 0.4269, 0.508, 0.1011, 0.508, 0.1418, 0.473, 0.1322, 0.4814, 0.1048, 0.05365, 0.4269, 0.04954, 0.4269, 0.0468, 0.2614, 0.2116, 0.4956, 0.2116, 0.2856, 0.1512, 0.2853, 0.1512, 0.3346, 0.5479, 0.514, 0.5437, 0.514, 0.5458, 0.4535, 0.01814, 0.7352, 0.01402, 0.7352, 0.01501, 0.709, 0.5459, 0.2221, 0.55, 0.2218, 0.55, 0.2488, 0.518, 0.4631, 0.522, 0.4631, 0.522, 0.4983, 0.5072, 0.365, 0.5072, 0.4058, 0.4802, 0.4024, 0.4718, 0.3751, 0.508, 0.05179, 0.508, 0.09253, 0.473, 0.08286, 0.4814, 0.05547, 0.555, 0.2488, 0.5509, 0.2484, 0.555, 0.2218, 0.5172, 0.3536, 0.513, 0.3536, 0.5151, 0.3172, 0.5499, 0.27, 0.5499, 0.3409, 0.5366, 0.316, 0.5366, 0.2971, 0.5425, 0.003148, 0.5467, 0.002831, 0.5467, 0.0298, 0.545, 0.2559, 0.5409, 0.2556, 0.545, 0.2225, 0.472, 0.5026, 0.4832, 0.4635, 0.5082, 0.4741, 0.5087, 0.5026, 0.5419, 0.4539, 0.5419, 0.5248, 0.5287, 0.4999, 0.5287, 0.481, 0.1222, 0.6643, 0.1263, 0.6643, 0.1234, 0.69, 0.1263, 0.7351, 0.1222, 0.7351, 0.1234, 0.7089, 0.05419, 0.7352, 0.05007, 0.7352, 0.05106, 0.709, 0.542, 0.3682, 0.542, 0.439, 0.5287, 0.4141, 0.5287, 0.3952, 0.5131, 0.2115, 0.5131, 0.1407, 0.5267, 0.1676, 0.5267, 0.1865, 0.09412, 0.6644, 0.09, 0.6643, 0.09313, 0.6901, 0.09, 0.7352, 0.09412, 0.7352, 0.09313, 0.709, 0.5338, 0.27, 0.5338, 0.3409, 0.5203, 0.314, 0.5203, 0.2951, 0.9104, 0.905, 0.9076, 0.9068, 0.9049, 0.9035, 0.9084, 0.9012, 0.9134, 0.9037, 0.9104, 0.905, 0.9084, 0.9012, 0.9122, 0.8996, 0.9166, 0.9031, 0.9134, 0.9037, 0.9122, 0.8996, 0.9162, 0.8988, 0.9199, 0.9031, 0.9166, 0.9031, 0.9162, 0.8988, 0.9204, 0.8988, 0.9232, 0.9037, 0.9199, 0.9031, 0.9204, 0.8988, 0.9244, 0.8996, 0.9262, 0.905, 0.9232, 0.9037, 0.9244, 0.8996, 0.9282, 0.9012, 0.929, 0.9068, 0.9262, 0.905, 0.9282, 0.9012, 0.9317, 0.9035, 0.9313, 0.9091, 0.929, 0.9068, 0.9317, 0.9035, 0.9346, 0.9064, 0.9331, 0.9119, 0.9313, 0.9091, 0.9346, 0.9064, 0.9369, 0.9099, 0.9344, 0.9149, 0.9331, 0.9119, 0.9369, 0.9099, 0.9385, 0.9137, 0.935, 0.9182, 0.9344, 0.9149, 0.9385, 0.9137, 0.9393, 0.9177, 0.935, 0.9215, 0.935, 0.9182, 0.9393, 0.9177, 0.9393, 0.9219, 0.9344, 0.9247, 0.935, 0.9215, 0.9393, 0.9219, 0.9385, 0.9259, 0.9331, 0.9277, 0.9344, 0.9247, 0.9385, 0.9259, 0.9369, 0.9297, 0.9313, 0.9305, 0.9331, 0.9277, 0.9369, 0.9297, 0.9346, 0.9332, 0.929, 0.9328, 0.9313, 0.9305, 0.9346, 0.9332, 0.9317, 0.9361, 0.9262, 0.9346, 0.929, 0.9328, 0.9317, 0.9361, 0.9282, 0.9384, 0.9232, 0.9359, 0.9262, 0.9346, 0.9282, 0.9384, 0.9244, 0.94, 0.9199, 0.9366, 0.9232, 0.9359, 0.9244, 0.94, 0.9204, 0.9408, 0.9166, 0.9366, 0.9199, 0.9366, 0.9204, 0.9408, 0.9162, 0.9408, 0.9134, 0.9359, 0.9166, 0.9366, 0.9162, 0.9408, 0.9122, 0.94, 0.9104, 0.9346, 0.9134, 0.9359, 0.9122, 0.94, 0.9084, 0.9384, 0.9076, 0.9328, 0.9104, 0.9346, 0.9084, 0.9384, 0.9049, 0.9361, 0.9053, 0.9305, 0.9076, 0.9328, 0.9049, 0.9361, 0.902, 0.9332, 0.9035, 0.9277, 0.9053, 0.9305, 0.902, 0.9332, 0.8997, 0.9297, 0.9022, 0.9247, 0.9035, 0.9277, 0.8997, 0.9297, 0.8981, 0.9259, 0.9016, 0.9215, 0.9022, 0.9247, 0.8981, 0.9259, 0.8973, 0.9219, 0.9016, 0.9182, 0.9016, 0.9215, 0.8973, 0.9219, 0.8973, 0.9177, 0.9022, 0.9149, 0.9016, 0.9182, 0.8973, 0.9177, 0.8981, 0.9137, 0.9035, 0.9119, 0.9022, 0.9149, 0.8981, 0.9137, 0.8997, 0.9099, 0.9053, 0.9091, 0.9035, 0.9119, 0.8997, 0.9099, 0.902, 0.9064, 0.9076, 0.9068, 0.9053, 0.9091, 0.902, 0.9064, 0.9049, 0.9035, 0.9331, 0.8625, 0.9331, 0.8658, 0.9259, 0.865, 0.9259, 0.8632, 0.8303, 0.8479, 0.8381, 0.8482, 0.8381, 0.9397, 0.8303, 0.9393, 0.8557, 0.8495, 0.8646, 0.8495, 0.8646, 0.9409, 0.8557, 0.941, 0.8814, 0.8484, 0.8884, 0.848, 0.8884, 0.9395, 0.8814, 0.9399, 0.8381, 0.8482, 0.8465, 0.8484, 0.8465, 0.9399, 0.8381, 0.9397, 0.8265, 0.8478, 0.8333, 0.8483, 0.8333, 0.9397, 0.8265, 0.9393, 0.8465, 0.8484, 0.8554, 0.8485, 0.8554, 0.94, 0.8465, 0.9399, 0.8333, 0.8483, 0.8411, 0.8486, 0.8411, 0.9401, 0.8333, 0.9397, 0.8554, 0.8485, 0.8643, 0.8485, 0.8643, 0.9399, 0.8554, 0.94, 0.8411, 0.8486, 0.8495, 0.8488, 0.8495, 0.9403, 0.8411, 0.9401, 0.8643, 0.8485, 0.8728, 0.8483, 0.8728, 0.9397, 0.8643, 0.9399, 0.8495, 0.8488, 0.8584, 0.8489, 0.8584, 0.9404, 0.8495, 0.9403, 0.8728, 0.8483, 0.8808, 0.848, 0.8808, 0.9394, 0.8728, 0.9397, 0.8584, 0.8489, 0.8673, 0.8489, 0.8673, 0.9403, 0.8584, 0.9404, 0.8808, 0.848, 0.8878, 0.8475, 0.8878, 0.939, 0.8808, 0.9394, 0.8673, 0.8489, 0.8758, 0.8487, 0.8758, 0.9401, 0.8673, 0.9403, 0.8242, 0.8479, 0.8309, 0.8484, 0.8309, 0.9398, 0.8242, 0.9394, 0.8758, 0.8487, 0.8838, 0.8484, 0.8838, 0.9398, 0.8758, 0.9401, 0.8309, 0.8484, 0.8387, 0.8487, 0.8387, 0.9401, 0.8309, 0.9398, 0.8838, 0.8484, 0.8908, 0.8479, 0.8908, 0.9394, 0.8838, 0.9398, 0.8387, 0.8487, 0.8472, 0.8489, 0.8472, 0.9404, 0.8387, 0.9401, 0.8646, 0.8495, 0.8732, 0.8493, 0.8732, 0.9407, 0.8646, 0.9409, 0.824, 0.8484, 0.8307, 0.8489, 0.8307, 0.9403, 0.824, 0.9398, 0.8472, 0.8489, 0.856, 0.849, 0.856, 0.9404, 0.8472, 0.9404, 0.8732, 0.8493, 0.8812, 0.849, 0.8812, 0.9404, 0.8732, 0.9407, 0.8307, 0.8489, 0.8384, 0.8492, 0.8384, 0.9407, 0.8307, 0.9403, 0.856, 0.849, 0.8649, 0.8489, 0.8649, 0.9404, 0.856, 0.9404, 0.8812, 0.849, 0.8882, 0.8486, 0.8882, 0.94, 0.8812, 0.9404, 0.8384, 0.8492, 0.8469, 0.8494, 0.8469, 0.9409, 0.8384, 0.9407, 0.8649, 0.8489, 0.8735, 0.8488, 0.8735, 0.9402, 0.8649, 0.9404, 0.8235, 0.8474, 0.8303, 0.8479, 0.8303, 0.9393, 0.8235, 0.9389, 0.8469, 0.8494, 0.8557, 0.8495, 0.8557, 0.941, 0.8469, 0.9409, 0.0, 0.0, 0.0, 0.0, 0.0, 0.0, 0.0, 0.0, 0.9015, 0.8562, 0.9033, 0.8534, 0.9089, 0.858, 0.9078, 0.8596, 0.9331, 0.8658, 0.9324, 0.869, 0.9256, 0.8669, 0.9259, 0.865, 0.9033, 0.8534, 0.9057, 0.8511, 0.9102, 0.8566, 0.9089, 0.858, 0.9324, 0.869, 0.9312, 0.872, 0.9248, 0.8686, 0.9256, 0.8669, 0.9057, 0.8511, 0.9084, 0.8493, 0.9118, 0.8556, 0.9102, 0.8566, 0.9312, 0.872, 0.9293, 0.8748, 0.9238, 0.8702, 0.9248, 0.8686, 0.9084, 0.8493, 0.9114, 0.848, 0.9135, 0.8549, 0.9118, 0.8556, 0.9293, 0.8748, 0.927, 0.8771, 0.9224, 0.8716, 0.9238, 0.8702, 0.9114, 0.848, 0.9147, 0.8474, 0.9154, 0.8545, 0.9135, 0.8549, 0.927, 0.8771, 0.9243, 0.8789, 0.9209, 0.8726, 0.9224, 0.8716, 0.9147, 0.8474, 0.918, 0.8474, 0.9173, 0.8545, 0.9154, 0.8545, 0.9243, 0.8789, 0.9212, 0.8802, 0.9191, 0.8733, 0.9209, 0.8726, 0.918, 0.8474, 0.9212, 0.848, 0.9191, 0.8549, 0.9173, 0.8545, 0.9212, 0.8802, 0.918, 0.8808, 0.9173, 0.8737, 0.9191, 0.8733, 0.9212, 0.848, 0.9243, 0.8493, 0.9209, 0.8556, 0.9191, 0.8549, 0.9033, 0.8748, 0.9015, 0.872, 0.9078, 0.8686, 0.9089, 0.8702, 0.918, 0.8808, 0.9147, 0.8808, 0.9154, 0.8737, 0.9173, 0.8737, 0.9243, 0.8493, 0.927, 0.8511, 0.9224, 0.8566, 0.9209, 0.8556, 0.9015, 0.872, 0.9002, 0.869, 0.9071, 0.8669, 0.9078, 0.8686, 0.9147, 0.8808, 0.9114, 0.8802, 0.9135, 0.8733, 0.9154, 0.8737, 0.927, 0.8511, 0.9293, 0.8534, 0.9238, 0.858, 0.9224, 0.8566, 0.9002, 0.869, 0.8996, 0.8658, 0.9067, 0.865, 0.9071, 0.8669, 0.9114, 0.8802, 0.9084, 0.8789, 0.9118, 0.8726, 0.9135, 0.8733, 0.9293, 0.8534, 0.9312, 0.8562, 0.9248, 0.8596, 0.9238, 0.858, 0.8996, 0.8658, 0.8996, 0.8625, 0.9067, 0.8632, 0.9067, 0.865, 0.9084, 0.8789, 0.9057, 0.8771, 0.9102, 0.8716, 0.9118, 0.8726, 0.9312, 0.8562, 0.9324, 0.8592, 0.9256, 0.8613, 0.9248, 0.8596, 0.8996, 0.8625, 0.9002, 0.8592, 0.9071, 0.8613, 0.9067, 0.8632, 0.9057, 0.8771, 0.9033, 0.8748, 0.9089, 0.8702, 0.9102, 0.8716, 0.9324, 0.8592, 0.9331, 0.8625, 0.9259, 0.8632, 0.9256, 0.8613, 0.9002, 0.8592, 0.9015, 0.8562, 0.9078, 0.8596, 0.9071, 0.8613, 0.3506, 0.8471, 0.355, 0.8469, 0.362, 0.9322, 0.3554, 0.9325, 0.0, 0.0, 0.0, 0.0, 0.0, 0.0, 0.0, 0.0, 0.0, 0.0, 0.0, 0.0, 0.0, 0.0, 0.0, 0.0, 0.0, 0.0, 0.0, 0.0, 0.0, 0.0, 0.0, 0.0, 0.0, 0.0, 0.0, 0.0, 0.0, 0.0, 0.0, 0.0, 0.0, 0.0, 0.0, 0.0, 0.0, 0.0, 0.0, 0.0, 0.0, 0.0, 0.0, 0.0, 0.0, 0.0, 0.0, 0.0, 0.0, 0.0, 0.0, 0.0, 0.0, 0.0, 0.0, 0.0, 0.0, 0.0, 0.0, 0.0, 0.0, 0.0, 0.0, 0.0, 0.0, 0.0, 0.0, 0.0, 0.0, 0.0, 0.0, 0.0, 0.0, 0.0, 0.0, 0.0, 0.0, 0.0, 0.0, 0.0, 0.0, 0.0, 0.0, 0.0, 0.0, 0.0, 0.0, 0.0, 0.0, 0.0, 0.0, 0.0, 0.0, 0.0, 0.0, 0.0, 0.0, 0.0, 0.0, 0.0, 0.0, 0.0, 0.0, 0.0, 0.0, 0.0, 0.0, 0.0, 0.0, 0.0, 0.0, 0.0, 0.0, 0.0, 0.0, 0.0, 0.0, 0.0, 0.0, 0.0, 0.0, 0.0, 0.0, 0.0, 0.0, 0.0, 0.0, 0.0, 0.0, 0.0, 0.0, 0.0, 0.0, 0.0, 0.0, 0.0, 0.0, 0.0, 0.0, 0.0, 0.0, 0.0, 0.0, 0.0, 0.0, 0.0, 0.0, 0.0, 0.0, 0.0, 0.0, 0.0, 0.0, 0.0, 0.0, 0.0, 0.0, 0.0, 0.0, 0.0, 0.0, 0.0, 0.0, 0.0, 0.0, 0.0, 0.0, 0.0, 0.0, 0.0, 0.0, 0.0, 0.0, 0.0, 0.0, 0.0, 0.0, 0.0, 0.0, 0.0, 0.0, 0.0, 0.0, 0.0, 0.0, 0.0, 0.0, 0.0, 0.0, 0.0, 0.0, 0.0, 0.0, 0.0, 0.0, 0.0, 0.0, 0.0, 0.0, 0.0, 0.0, 0.0, 0.0, 0.0, 0.0, 0.0, 0.0, 0.0, 0.0, 0.0, 0.0, 0.0, 0.0, 0.0, 0.0, 0.0, 0.0, 0.0, 0.0, 0.0, 0.0, 0.0, 0.0, 0.0, 0.0, 0.0, 0.0, 0.0, 0.0, 0.0, 0.0, 0.0, 0.0, 0.0, 0.0, 0.0, 0.0, 0.0, 0.0, 0.0, 0.0, 0.0, 0.0, 0.0, 0.0, 0.0, 0.0, 0.0, 0.5087, 0.8952, 0.5059, 0.8952, 0.5061, 0.8931, 0.5085, 0.8931, 0.3263, 0.8476, 0.3306, 0.8477, 0.3256, 0.9332, 0.3192, 0.9329, 0.355, 0.8469, 0.3589, 0.8467, 0.3678, 0.9319, 0.362, 0.9322, 0.3306, 0.8477, 0.3352, 0.8479, 0.3326, 0.9334, 0.3256, 0.9332, 0.3444, 0.8482, 0.3491, 0.8481, 0.3539, 0.9335, 0.3468, 0.9337, 0.3219, 0.8477, 0.3256, 0.8479, 0.3186, 0.9333, 0.3129, 0.9329, 0.3352, 0.8479, 0.3401, 0.8479, 0.3399, 0.9334, 0.3326, 0.9334, 0.3491, 0.8481, 0.3535, 0.8479, 0.3605, 0.9333, 0.3539, 0.9335, 0.3256, 0.8479, 0.3299, 0.8481, 0.325, 0.9335, 0.3186, 0.9333, 0.3401, 0.8479, 0.345, 0.8479, 0.3473, 0.9334, 0.3399, 0.9334, 0.3535, 0.8479, 0.3574, 0.8477, 0.3663, 0.9329, 0.3605, 0.9333, 0.3299, 0.8481, 0.3346, 0.8482, 0.332, 0.9337, 0.325, 0.9335, 0.345, 0.8479, 0.3498, 0.8477, 0.3545, 0.9332, 0.3473, 0.9334, 0.3214, 0.8472, 0.3251, 0.8474, 0.318, 0.9328, 0.3124, 0.9324, 0.3346, 0.8482, 0.3395, 0.8482, 0.3394, 0.9338, 0.332, 0.9337, 0.3498, 0.8477, 0.3542, 0.8476, 0.3611, 0.9329, 0.3545, 0.9332, 0.3251, 0.8474, 0.3294, 0.8476, 0.3245, 0.933, 0.318, 0.9328, 0.3395, 0.8482, 0.3444, 0.8482, 0.3468, 0.9337, 0.3394, 0.9338, 0.3542, 0.8476, 0.3581, 0.8473, 0.3669, 0.9325, 0.3611, 0.9329, 0.3294, 0.8476, 0.3341, 0.8477, 0.3315, 0.9332, 0.3245, 0.933, 0.3234, 0.8467, 0.3271, 0.8469, 0.3201, 0.9322, 0.3144, 0.9319, 0.3341, 0.8477, 0.339, 0.8477, 0.3389, 0.9332, 0.3315, 0.9332, 0.3271, 0.8469, 0.3314, 0.8471, 0.3265, 0.9325, 0.3201, 0.9322, 0.339, 0.8477, 0.3439, 0.8477, 0.3462, 0.9332, 0.3389, 0.9332, 0.3314, 0.8471, 0.3361, 0.8472, 0.3335, 0.9327, 0.3265, 0.9325, 0.3439, 0.8477, 0.3486, 0.8476, 0.3533, 0.933, 0.3462, 0.9332, 0.3361, 0.8472, 0.341, 0.8472, 0.3409, 0.9327, 0.3335, 0.9327, 0.3486, 0.8476, 0.353, 0.8474, 0.3599, 0.9328, 0.3533, 0.933, 0.341, 0.8472, 0.3459, 0.8472, 0.3483, 0.9327, 0.3409, 0.9327, 0.353, 0.8474, 0.3569, 0.8472, 0.3657, 0.9324, 0.3599, 0.9328, 0.3459, 0.8472, 0.3506, 0.8471, 0.3554, 0.9325, 0.3483, 0.9327, 0.3226, 0.8473, 0.3263, 0.8476, 0.3192, 0.9329, 0.3136, 0.9325, 0.2781, 0.9336, 0.2703, 0.9337, 0.2725, 0.8475, 0.2775, 0.8475, 0.5141, 0.868, 0.5165, 0.8695, 0.5151, 0.8711, 0.5131, 0.8698, 0.4945, 0.8876, 0.4934, 0.885, 0.4954, 0.8843, 0.4963, 0.8866, 0.5059, 0.8952, 0.5031, 0.8946, 0.5037, 0.8926, 0.5061, 0.8931, 0.5165, 0.8695, 0.5185, 0.8715, 0.5169, 0.8729, 0.5151, 0.8711, 0.4934, 0.885, 0.4928, 0.8822, 0.4949, 0.882, 0.4954, 0.8843, 0.5031, 0.8946, 0.5004, 0.8935, 0.5014, 0.8917, 0.5037, 0.8926, 0.5185, 0.8715, 0.5201, 0.8739, 0.5182, 0.8749, 0.5169, 0.8729, 0.4928, 0.8822, 0.4928, 0.8793, 0.4949, 0.8795, 0.4949, 0.882, 0.5004, 0.8935, 0.4981, 0.8919, 0.4994, 0.8903, 0.5014, 0.8917, 0.5201, 0.8739, 0.5211, 0.8765, 0.5192, 0.8771, 0.5182, 0.8749, 0.4928, 0.8793, 0.4934, 0.8765, 0.4954, 0.8771, 0.4949, 0.8795, 0.5211, 0.8765, 0.5217, 0.8793, 0.5196, 0.8795, 0.5192, 0.8771, 0.4934, 0.8765, 0.4945, 0.8739, 0.4963, 0.8749, 0.4954, 0.8771, 0.5217, 0.8793, 0.5217, 0.8822, 0.5196, 0.882, 0.5196, 0.8795, 0.4945, 0.8739, 0.4961, 0.8715, 0.4977, 0.8729, 0.4963, 0.8749, 0.5217, 0.8822, 0.5211, 0.885, 0.5192, 0.8843, 0.5196, 0.882, 0.4961, 0.8715, 0.4981, 0.8695, 0.4994, 0.8711, 0.4977, 0.8729, 0.5211, 0.885, 0.5201, 0.8876, 0.5182, 0.8866, 0.5192, 0.8843, 0.4981, 0.8695, 0.5004, 0.868, 0.5014, 0.8698, 0.4994, 0.8711, 0.5201, 0.8876, 0.5185, 0.8899, 0.5169, 0.8886, 0.5182, 0.8866, 0.5004, 0.868, 0.5031, 0.8669, 0.5037, 0.8689, 0.5014, 0.8698, 0.5185, 0.8899, 0.5165, 0.8919, 0.5151, 0.8903, 0.5169, 0.8886, 0.5031, 0.8669, 0.5059, 0.8663, 0.5061, 0.8684, 0.5037, 0.8689, 0.5165, 0.8919, 0.5141, 0.8935, 0.5131, 0.8917, 0.5151, 0.8903, 0.5059, 0.8663, 0.5087, 0.8663, 0.5085, 0.8684, 0.5061, 0.8684, 0.5141, 0.8935, 0.5115, 0.8946, 0.5109, 0.8926, 0.5131, 0.8917, 0.5087, 0.8663, 0.5115, 0.8669, 0.5109, 0.8689, 0.5085, 0.8684, 0.4981, 0.8919, 0.4961, 0.8899, 0.4977, 0.8886, 0.4994, 0.8903, 0.5115, 0.8946, 0.5087, 0.8952, 0.5085, 0.8931, 0.5109, 0.8926, 0.5115, 0.8669, 0.5141, 0.868, 0.5131, 0.8698, 0.5109, 0.8689, 0.4961, 0.8899, 0.4945, 0.8876, 0.4963, 0.8866, 0.4977, 0.8886, 0.3674, 0.9438, 0.3665, 0.9425, 0.3659, 0.9411, 0.3656, 0.9395, 0.3656, 0.938, 0.3659, 0.9365, 0.3665, 0.935, 0.3674, 0.9338, 0.3685, 0.9327, 0.3697, 0.9318, 0.3712, 0.9312, 0.3727, 0.9309, 0.3742, 0.9309, 0.3758, 0.9312, 0.3772, 0.9318, 0.3785, 0.9327, 0.3796, 0.9338, 0.3804, 0.935, 0.381, 0.9365, 0.3813, 0.938, 0.3813, 0.9395, 0.381, 0.9411, 0.3804, 0.9425, 0.3796, 0.9438, 0.3785, 0.9449, 0.3772, 0.9457, 0.3758, 0.9463, 0.3742, 0.9466, 0.3727, 0.9466, 0.3712, 0.9463, 0.3697, 0.9457, 0.3685, 0.9449, 0.2547, 0.9322, 0.2486, 0.9326, 0.2585, 0.8461, 0.2624, 0.8459, 0.2937, 0.9337, 0.2862, 0.9335, 0.2829, 0.8463, 0.2877, 0.8464, 0.3059, 0.9326, 0.3, 0.9322, 0.2916, 0.8459, 0.2954, 0.8461, 0.2862, 0.9335, 0.2783, 0.9334, 0.2779, 0.8462, 0.2829, 0.8463, 0.3, 0.9322, 0.2931, 0.9319, 0.2872, 0.8457, 0.2916, 0.8459, 0.2783, 0.9334, 0.2704, 0.9335, 0.2729, 0.8463, 0.2779, 0.8462, 0.2931, 0.9319, 0.2857, 0.9318, 0.2825, 0.8456, 0.2872, 0.8457, 0.2704, 0.9335, 0.2628, 0.9337, 0.2681, 0.8464, 0.2729, 0.8463, 0.2857, 0.9318, 0.2779, 0.9317, 0.2775, 0.8455, 0.2825, 0.8456, 0.2628, 0.9337, 0.2558, 0.934, 0.2636, 0.8466, 0.2681, 0.8464, 0.2779, 0.9317, 0.2701, 0.9318, 0.2726, 0.8456, 0.2775, 0.8455, 0.2558, 0.934, 0.2496, 0.9344, 0.2596, 0.8468, 0.2636, 0.8466, 0.2701, 0.9318, 0.2626, 0.9319, 0.2678, 0.8457, 0.2726, 0.8456, 0.305, 0.9326, 0.299, 0.9322, 0.2906, 0.8459, 0.2944, 0.8461, 0.2626, 0.9319, 0.2556, 0.9322, 0.2633, 0.8459, 0.2678, 0.8457, 0.299, 0.9322, 0.2922, 0.9319, 0.2863, 0.8457, 0.2906, 0.8459, 0.2556, 0.9322, 0.2495, 0.9326, 0.2594, 0.8461, 0.2633, 0.8459, 0.2922, 0.9319, 0.2848, 0.9318, 0.2815, 0.8456, 0.2863, 0.8457, 0.2703, 0.9337, 0.2628, 0.9339, 0.2677, 0.8477, 0.2725, 0.8475, 0.306, 0.9346, 0.3001, 0.9342, 0.2915, 0.8478, 0.2952, 0.8481, 0.2848, 0.9318, 0.277, 0.9317, 0.2766, 0.8455, 0.2815, 0.8456, 0.2628, 0.9339, 0.2558, 0.9342, 0.2633, 0.8478, 0.2677, 0.8477, 0.3001, 0.9342, 0.2933, 0.9339, 0.2872, 0.8477, 0.2915, 0.8478, 0.277, 0.9317, 0.2692, 0.9318, 0.2716, 0.8456, 0.2766, 0.8455, 0.2558, 0.9342, 0.2496, 0.9346, 0.2593, 0.8481, 0.2633, 0.8478, 0.2933, 0.9339, 0.2859, 0.9337, 0.2824, 0.8475, 0.2872, 0.8477, 0.2692, 0.9318, 0.2617, 0.9319, 0.2668, 0.8457, 0.2716, 0.8456, 0.3067, 0.9344, 0.3006, 0.934, 0.2921, 0.8466, 0.296, 0.8468, 0.2859, 0.9337, 0.2781, 0.9336, 0.2775, 0.8475, 0.2824, 0.8475, 0.2617, 0.9319, 0.2547, 0.9322, 0.2624, 0.8459, 0.2668, 0.8457, 0.3006, 0.934, 0.2937, 0.9337, 0.2877, 0.8464, 0.2921, 0.8466])
me_cylinder.materials.append(mat_r23)
me_cylinder.use_remesh_preserve_volume = False
me_cylinder.use_remesh_preserve_attributes = False
me_cylinder.use_mirror_vertex_groups = False
me_cylinder.update()

# ---- objects
ob_r23 = bpy.data.objects.new('R23', me_cylinder)

# ---- transforms, parenting, visibility, modifiers, constraints
ob_r23.location = (0.0, 0.0, 0.0)
ob_r23.scale = (0.1147, 0.1147, 0.1147)
ob_r23.lineart.crease_threshold = 0.0

# ---- collection membership
col_collection.objects.link(ob_r23)

# ---- scene / render settings (as saved in the file)
scene.frame_start = 1; scene.frame_end = 250; scene.frame_set(1)
scene.render.engine = 'BLENDER_EEVEE_NEXT'
scene.cycles.use_denoising = False
scene.cycles.samples = 128
scene.cycles.sampling_pattern = 'TABULATED_SOBOL'
scene.cycles.use_adaptive_sampling = False
scene.cycles.use_light_tree = False
scene.view_settings.view_transform = 'Filmic'
bpy.context.view_layer.update()

# ---- added for rendering (the .blend has no active camera and no usable light): camera, sun
cam_auto = bpy.data.cameras.new('AutoCamera')
cam_auto.lens = 50.0
cam_auto.sensor_width = 36.0
cam_auto.clip_end = 1000.0
ob_auto_camera = bpy.data.objects.new('AutoCamera', cam_auto)
scene.collection.objects.link(ob_auto_camera)
ob_auto_camera.location = (4.25969, -5.11163, 3.41372)
ob_auto_camera.rotation_euler = (1.09748, -7.21219e-08, 0.694738)
scene.camera = ob_auto_camera
light_auto_sun = bpy.data.lights.new('AutoSun', 'SUN')
light_auto_sun.energy = 3.0
light_auto_sun.angle = 0.0523599
ob_auto_sun = bpy.data.objects.new('AutoSun', light_auto_sun)
scene.collection.objects.link(ob_auto_sun)
ob_auto_sun.rotation_euler = (0.872665, 0.174533, 0.523599)
bpy.context.view_layer.update()
